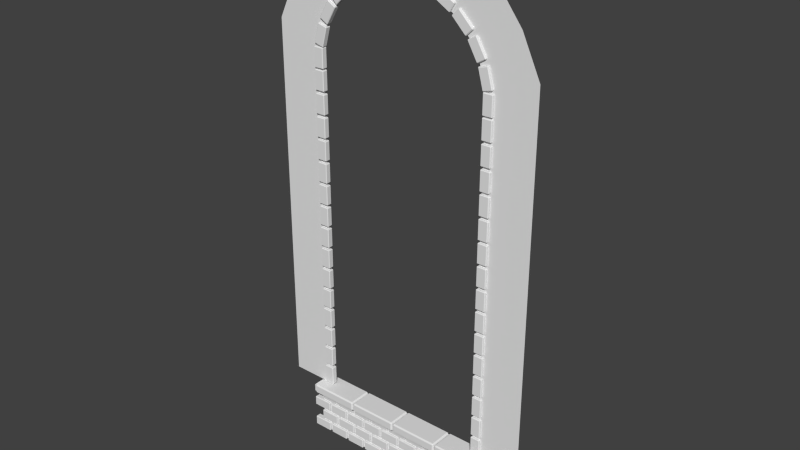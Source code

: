 # Source: arch.blend  (saved by Blender 2.76.0; exported with 4.5.12 LTS)
import bpy
from mathutils import Matrix  # noqa: F401  (used for matrix-valued properties, if any)

bpy.ops.wm.read_factory_settings(use_empty=True)
scene = bpy.context.scene
scene.name = 'Scene'

# ---- collections
col_collection_1 = bpy.data.collections.new('Collection 1'); scene.collection.children.link(col_collection_1)

# ---- world
world_world = bpy.data.worlds.new('World'); scene.world = world_world
world_world.color = (0.05088, 0.05088, 0.05088)
world_world.use_sun_shadow = False
world_world.sun_shadow_jitter_overblur = 0.0
world_world.cycles.sampling_method = 'MANUAL'
world_world.cycles.sample_map_resolution = 256

# ---- meshes
me_cube_001 = bpy.data.meshes.new('Cube.001')
me_cube_001.from_pydata([(-3.824, 8.249, 0.075), (-3.849, 8.224, 0.075), (-3.825, 8.225, 0.1), (-3.849, 7.476, 0.075), (-3.824, 7.451, 0.075), (-3.825, 7.475, 0.1), (-3.451, 8.224, 0.075), (-3.476, 8.249, 0.075), (-3.475, 8.225, 0.1), (-3.451, 7.476, 0.075), (-3.475, 7.475, 0.1), (-3.476, 7.451, 0.075), (-3.451, 8.376, 0.075), (-3.475, 8.375, 0.1), (-3.476, 8.351, 0.075), (-3.476, 9.149, 0.075), (-3.475, 9.125, 0.1), (-3.451, 9.124, 0.075), (-3.849, 8.376, 0.075), (-3.824, 8.351, 0.075), (-3.825, 8.375, 0.1), (-3.824, 9.149, 0.075), (-3.849, 9.124, 0.075), (-3.825, 9.125, 0.1), (-3.849, 6.424, 0.075), (-3.825, 6.425, 0.1), (-3.824, 6.449, 0.075), (-3.849, 5.676, 0.075), (-3.824, 5.651, 0.075), (-3.825, 5.675, 0.1), (-3.451, 6.424, 0.075), (-3.476, 6.449, 0.075), (-3.475, 6.425, 0.1), (-3.451, 5.676, 0.075), (-3.475, 5.675, 0.1), (-3.476, 5.651, 0.075), (-3.451, 6.576, 0.075), (-3.475, 6.575, 0.1), (-3.476, 6.551, 0.075), (-3.476, 7.349, 0.075), (-3.475, 7.325, 0.1), (-3.451, 7.324, 0.075), (-3.849, 6.576, 0.075), (-3.824, 6.551, 0.075), (-3.825, 6.575, 0.1), (-3.824, 7.349, 0.075), (-3.849, 7.324, 0.075), (-3.825, 7.325, 0.1), (-3.849, 4.624, 0.075), (-3.825, 4.625, 0.1), (-3.824, 4.649, 0.075), (-3.849, 3.876, 0.075), (-3.824, 3.851, 0.075), (-3.825, 3.875, 0.1), (-3.451, 4.624, 0.075), (-3.476, 4.649, 0.075), (-3.475, 4.625, 0.1), (-3.451, 3.876, 0.075), (-3.475, 3.875, 0.1), (-3.476, 3.851, 0.075), (-3.451, 4.776, 0.075), (-3.475, 4.775, 0.1), (-3.476, 4.751, 0.075), (-3.476, 5.549, 0.075), (-3.475, 5.525, 0.1), (-3.451, 5.524, 0.075), (-3.849, 4.776, 0.075), (-3.824, 4.751, 0.075), (-3.825, 4.775, 0.1), (-3.824, 5.549, 0.075), (-3.849, 5.524, 0.075), (-3.825, 5.525, 0.1), (-3.849, 2.824, 0.075), (-3.825, 2.825, 0.1), (-3.824, 2.849, 0.075), (-3.849, 2.076, 0.075), (-3.824, 2.051, 0.075), (-3.825, 2.075, 0.1), (-3.451, 2.824, 0.075), (-3.476, 2.849, 0.075), (-3.475, 2.825, 0.1), (-3.451, 2.076, 0.075), (-3.475, 2.075, 0.1), (-3.476, 2.051, 0.075), (-3.451, 2.976, 0.075), (-3.475, 2.975, 0.1), (-3.476, 2.951, 0.075), (-3.476, 3.749, 0.075), (-3.475, 3.725, 0.1), (-3.451, 3.724, 0.075), (-3.849, 2.976, 0.075), (-3.824, 2.951, 0.075), (-3.825, 2.975, 0.1), (-3.824, 3.749, 0.075), (-3.849, 3.724, 0.075), (-3.825, 3.725, 0.1), (-3.849, 1.024, 0.075), (-3.825, 1.025, 0.1), (-3.824, 1.049, 0.075), (-3.849, 0.2755, 0.075), (-3.824, 0.2505, 0.075), (-3.825, 0.275, 0.1), (-3.451, 1.024, 0.075), (-3.476, 1.049, 0.075), (-3.475, 1.025, 0.1), (-3.451, 0.2755, 0.075), (-3.475, 0.275, 0.1), (-3.476, 0.2505, 0.075), (-3.451, 1.176, 0.075), (-3.475, 1.175, 0.1), (-3.476, 1.151, 0.075), (-3.476, 1.949, 0.075), (-3.475, 1.925, 0.1), (-3.451, 1.924, 0.075), (-3.849, 1.176, 0.075), (-3.824, 1.151, 0.075), (-3.825, 1.175, 0.1), (-3.824, 1.949, 0.075), (-3.849, 1.924, 0.075), (-3.825, 1.925, 0.1), (-3.846, 8.221, -0.1061), (-3.821, 8.246, -0.1061), (-3.821, 7.454, -0.1061), (-3.846, 7.479, -0.1061), (-3.479, 8.246, -0.1061), (-3.454, 8.221, -0.1061), (-3.454, 7.479, -0.1061), (-3.479, 7.454, -0.1061), (-3.454, 8.379, -0.1061), (-3.479, 8.354, -0.1061), (-3.479, 9.146, -0.1061), (-3.454, 9.121, -0.1061), (-3.821, 8.354, -0.1061), (-3.846, 8.379, -0.1061), (-3.846, 9.121, -0.1061), (-3.821, 9.146, -0.1061), (-3.846, 6.421, -0.1061), (-3.821, 6.446, -0.1061), (-3.821, 5.654, -0.1061), (-3.846, 5.679, -0.1061), (-3.479, 6.446, -0.1061), (-3.454, 6.421, -0.1061), (-3.454, 5.679, -0.1061), (-3.479, 5.654, -0.1061), (-3.454, 6.579, -0.1061), (-3.479, 6.554, -0.1061), (-3.479, 7.346, -0.1061), (-3.454, 7.321, -0.1061), (-3.821, 6.554, -0.1061), (-3.846, 6.579, -0.1061), (-3.846, 7.321, -0.1061), (-3.821, 7.346, -0.1061), (-3.846, 4.621, -0.1061), (-3.821, 4.646, -0.1061), (-3.821, 3.854, -0.1061), (-3.846, 3.879, -0.1061), (-3.479, 4.646, -0.1061), (-3.454, 4.621, -0.1061), (-3.454, 3.879, -0.1061), (-3.479, 3.854, -0.1061), (-3.454, 4.779, -0.1061), (-3.479, 4.754, -0.1061), (-3.479, 5.546, -0.1061), (-3.454, 5.521, -0.1061), (-3.821, 4.754, -0.1061), (-3.846, 4.779, -0.1061), (-3.846, 5.521, -0.1061), (-3.821, 5.546, -0.1061), (-3.846, 2.821, -0.1061), (-3.821, 2.846, -0.1061), (-3.821, 2.054, -0.1061), (-3.846, 2.079, -0.1061), (-3.479, 2.846, -0.1061), (-3.454, 2.821, -0.1061), (-3.454, 2.079, -0.1061), (-3.479, 2.054, -0.1061), (-3.454, 2.979, -0.1061), (-3.479, 2.954, -0.1061), (-3.479, 3.746, -0.1061), (-3.454, 3.721, -0.1061), (-3.821, 2.954, -0.1061), (-3.846, 2.979, -0.1061), (-3.846, 3.721, -0.1061), (-3.821, 3.746, -0.1061), (-3.846, 1.021, -0.1061), (-3.821, 1.046, -0.1061), (-3.821, 0.2543, -0.1061), (-3.846, 0.2793, -0.1061), (-3.479, 1.046, -0.1061), (-3.454, 1.021, -0.1061), (-3.454, 0.2793, -0.1061), (-3.479, 0.2543, -0.1061), (-3.454, 1.179, -0.1061), (-3.479, 1.154, -0.1061), (-3.479, 1.946, -0.1061), (-3.454, 1.921, -0.1061), (-3.821, 1.154, -0.1061), (-3.846, 1.179, -0.1061), (-3.846, 1.921, -0.1061), (-3.821, 1.946, -0.1061), (3.476, 8.249, 0.075), (3.451, 8.224, 0.075), (3.475, 8.225, 0.1), (3.451, 7.476, 0.075), (3.476, 7.451, 0.075), (3.475, 7.475, 0.1), (3.849, 8.224, 0.075), (3.824, 8.249, 0.075), (3.825, 8.225, 0.1), (3.849, 7.476, 0.075), (3.825, 7.475, 0.1), (3.824, 7.451, 0.075), (3.849, 8.376, 0.075), (3.825, 8.375, 0.1), (3.824, 8.351, 0.075), (3.824, 9.149, 0.075), (3.825, 9.125, 0.1), (3.849, 9.124, 0.075), (3.451, 8.376, 0.075), (3.476, 8.351, 0.075), (3.475, 8.375, 0.1), (3.476, 9.149, 0.075), (3.451, 9.124, 0.075), (3.475, 9.125, 0.1), (3.451, 6.424, 0.075), (3.475, 6.425, 0.1), (3.476, 6.449, 0.075), (3.451, 5.676, 0.075), (3.476, 5.651, 0.075), (3.475, 5.675, 0.1), (3.849, 6.424, 0.075), (3.824, 6.449, 0.075), (3.825, 6.425, 0.1), (3.849, 5.676, 0.075), (3.825, 5.675, 0.1), (3.824, 5.651, 0.075), (3.849, 6.576, 0.075), (3.825, 6.575, 0.1), (3.824, 6.551, 0.075), (3.824, 7.349, 0.075), (3.825, 7.325, 0.1), (3.849, 7.324, 0.075), (3.451, 6.576, 0.075), (3.476, 6.551, 0.075), (3.475, 6.575, 0.1), (3.476, 7.349, 0.075), (3.451, 7.324, 0.075), (3.475, 7.325, 0.1), (3.451, 4.624, 0.075), (3.475, 4.625, 0.1), (3.476, 4.649, 0.075), (3.451, 3.876, 0.075), (3.476, 3.851, 0.075), (3.475, 3.875, 0.1), (3.849, 4.624, 0.075), (3.824, 4.649, 0.075), (3.825, 4.625, 0.1), (3.849, 3.876, 0.075), (3.825, 3.875, 0.1), (3.824, 3.851, 0.075), (3.849, 4.776, 0.075), (3.825, 4.775, 0.1), (3.824, 4.751, 0.075), (3.824, 5.549, 0.075), (3.825, 5.525, 0.1), (3.849, 5.524, 0.075), (3.451, 4.776, 0.075), (3.476, 4.751, 0.075), (3.475, 4.775, 0.1), (3.476, 5.549, 0.075), (3.451, 5.524, 0.075), (3.475, 5.525, 0.1), (3.451, 2.824, 0.075), (3.475, 2.825, 0.1), (3.476, 2.849, 0.075), (3.451, 2.076, 0.075), (3.476, 2.051, 0.075), (3.475, 2.075, 0.1), (3.849, 2.824, 0.075), (3.824, 2.849, 0.075), (3.825, 2.825, 0.1), (3.849, 2.076, 0.075), (3.825, 2.075, 0.1), (3.824, 2.051, 0.075), (3.849, 2.976, 0.075), (3.825, 2.975, 0.1), (3.824, 2.951, 0.075), (3.824, 3.749, 0.075), (3.825, 3.725, 0.1), (3.849, 3.724, 0.075), (3.451, 2.976, 0.075), (3.476, 2.951, 0.075), (3.475, 2.975, 0.1), (3.476, 3.749, 0.075), (3.451, 3.724, 0.075), (3.475, 3.725, 0.1), (3.451, 1.024, 0.075), (3.475, 1.025, 0.1), (3.476, 1.049, 0.075), (3.451, 0.2755, 0.075), (3.476, 0.2505, 0.075), (3.475, 0.275, 0.1), (3.849, 1.024, 0.075), (3.824, 1.049, 0.075), (3.825, 1.025, 0.1), (3.849, 0.2755, 0.075), (3.825, 0.275, 0.1), (3.824, 0.2505, 0.075), (3.849, 1.176, 0.075), (3.825, 1.175, 0.1), (3.824, 1.151, 0.075), (3.824, 1.949, 0.075), (3.825, 1.925, 0.1), (3.849, 1.924, 0.075), (3.451, 1.176, 0.075), (3.476, 1.151, 0.075), (3.475, 1.175, 0.1), (3.476, 1.949, 0.075), (3.451, 1.924, 0.075), (3.475, 1.925, 0.1), (3.454, 8.221, -0.1061), (3.479, 8.246, -0.1061), (3.479, 7.454, -0.1061), (3.454, 7.479, -0.1061), (3.821, 8.246, -0.1061), (3.846, 8.221, -0.1061), (3.846, 7.479, -0.1061), (3.821, 7.454, -0.1061), (3.846, 8.379, -0.1061), (3.821, 8.354, -0.1061), (3.821, 9.146, -0.1061), (3.846, 9.121, -0.1061), (3.479, 8.354, -0.1061), (3.454, 8.379, -0.1061), (3.454, 9.121, -0.1061), (3.479, 9.146, -0.1061), (3.454, 6.421, -0.1061), (3.479, 6.446, -0.1061), (3.479, 5.654, -0.1061), (3.454, 5.679, -0.1061), (3.821, 6.446, -0.1061), (3.846, 6.421, -0.1061), (3.846, 5.679, -0.1061), (3.821, 5.654, -0.1061), (3.846, 6.579, -0.1061), (3.821, 6.554, -0.1061), (3.821, 7.346, -0.1061), (3.846, 7.321, -0.1061), (3.479, 6.554, -0.1061), (3.454, 6.579, -0.1061), (3.454, 7.321, -0.1061), (3.479, 7.346, -0.1061), (3.454, 4.621, -0.1061), (3.479, 4.646, -0.1061), (3.479, 3.854, -0.1061), (3.454, 3.879, -0.1061), (3.821, 4.646, -0.1061), (3.846, 4.621, -0.1061), (3.846, 3.879, -0.1061), (3.821, 3.854, -0.1061), (3.846, 4.779, -0.1061), (3.821, 4.754, -0.1061), (3.821, 5.546, -0.1061), (3.846, 5.521, -0.1061), (3.479, 4.754, -0.1061), (3.454, 4.779, -0.1061), (3.454, 5.521, -0.1061), (3.479, 5.546, -0.1061), (3.454, 2.821, -0.1061), (3.479, 2.846, -0.1061), (3.479, 2.054, -0.1061), (3.454, 2.079, -0.1061), (3.821, 2.846, -0.1061), (3.846, 2.821, -0.1061), (3.846, 2.079, -0.1061), (3.821, 2.054, -0.1061), (3.846, 2.979, -0.1061), (3.821, 2.954, -0.1061), (3.821, 3.746, -0.1061), (3.846, 3.721, -0.1061), (3.479, 2.954, -0.1061), (3.454, 2.979, -0.1061), (3.454, 3.721, -0.1061), (3.479, 3.746, -0.1061), (3.454, 1.021, -0.1061), (3.479, 1.046, -0.1061), (3.479, 0.2543, -0.1061), (3.454, 0.2793, -0.1061), (3.821, 1.046, -0.1061), (3.846, 1.021, -0.1061), (3.846, 0.2793, -0.1061), (3.821, 0.2543, -0.1061), (3.846, 1.179, -0.1061), (3.821, 1.154, -0.1061), (3.821, 1.946, -0.1061), (3.846, 1.921, -0.1061), (3.479, 1.154, -0.1061), (3.454, 1.179, -0.1061), (3.454, 1.921, -0.1061), (3.479, 1.946, -0.1061), (-3.824, 14.5, 0.075), (-3.849, 14.47, 0.075), (-3.825, 14.47, 0.1), (-3.849, 13.73, 0.075), (-3.824, 13.7, 0.075), (-3.825, 13.73, 0.1), (-3.451, 14.47, 0.075), (-3.476, 14.5, 0.075), (-3.475, 14.47, 0.1), (-3.451, 13.73, 0.075), (-3.475, 13.73, 0.1), (-3.476, 13.7, 0.075), (-3.849, 12.72, 0.075), (-3.825, 12.72, 0.1), (-3.824, 12.75, 0.075), (-3.849, 11.98, 0.075), (-3.824, 11.95, 0.075), (-3.825, 11.98, 0.1), (-3.451, 12.72, 0.075), (-3.476, 12.75, 0.075), (-3.475, 12.72, 0.1), (-3.451, 11.98, 0.075), (-3.475, 11.98, 0.1), (-3.476, 11.95, 0.075), (-3.451, 12.88, 0.075), (-3.475, 12.88, 0.1), (-3.476, 12.85, 0.075), (-3.476, 13.65, 0.075), (-3.475, 13.62, 0.1), (-3.451, 13.62, 0.075), (-3.849, 12.88, 0.075), (-3.824, 12.85, 0.075), (-3.825, 12.88, 0.1), (-3.824, 13.65, 0.075), (-3.849, 13.62, 0.075), (-3.825, 13.62, 0.1), (-3.849, 10.92, 0.075), (-3.825, 10.93, 0.1), (-3.824, 10.95, 0.075), (-3.849, 10.18, 0.075), (-3.824, 10.15, 0.075), (-3.825, 10.18, 0.1), (-3.451, 10.92, 0.075), (-3.476, 10.95, 0.075), (-3.475, 10.93, 0.1), (-3.451, 10.18, 0.075), (-3.475, 10.18, 0.1), (-3.476, 10.15, 0.075), (-3.451, 11.08, 0.075), (-3.475, 11.07, 0.1), (-3.476, 11.05, 0.075), (-3.476, 11.85, 0.075), (-3.475, 11.82, 0.1), (-3.451, 11.82, 0.075), (-3.849, 11.08, 0.075), (-3.824, 11.05, 0.075), (-3.825, 11.07, 0.1), (-3.824, 11.85, 0.075), (-3.849, 11.82, 0.075), (-3.825, 11.82, 0.1), (-3.451, 9.276, 0.075), (-3.475, 9.275, 0.1), (-3.476, 9.251, 0.075), (-3.476, 10.05, 0.075), (-3.475, 10.03, 0.1), (-3.451, 10.02, 0.075), (-3.849, 9.276, 0.075), (-3.824, 9.251, 0.075), (-3.825, 9.275, 0.1), (-3.824, 10.05, 0.075), (-3.849, 10.02, 0.075), (-3.825, 10.03, 0.1), (-3.846, 14.47, -0.1061), (-3.821, 14.5, -0.1061), (-3.821, 13.7, -0.1061), (-3.846, 13.73, -0.1061), (-3.479, 14.5, -0.1061), (-3.454, 14.47, -0.1061), (-3.454, 13.73, -0.1061), (-3.479, 13.7, -0.1061), (-3.846, 12.72, -0.1061), (-3.821, 12.75, -0.1061), (-3.821, 11.95, -0.1061), (-3.846, 11.98, -0.1061), (-3.479, 12.75, -0.1061), (-3.454, 12.72, -0.1061), (-3.454, 11.98, -0.1061), (-3.479, 11.95, -0.1061), (-3.454, 12.88, -0.1061), (-3.479, 12.85, -0.1061), (-3.479, 13.65, -0.1061), (-3.454, 13.62, -0.1061), (-3.821, 12.85, -0.1061), (-3.846, 12.88, -0.1061), (-3.846, 13.62, -0.1061), (-3.821, 13.65, -0.1061), (-3.846, 10.92, -0.1061), (-3.821, 10.95, -0.1061), (-3.821, 10.15, -0.1061), (-3.846, 10.18, -0.1061), (-3.479, 10.95, -0.1061), (-3.454, 10.92, -0.1061), (-3.454, 10.18, -0.1061), (-3.479, 10.15, -0.1061), (-3.454, 11.08, -0.1061), (-3.479, 11.05, -0.1061), (-3.479, 11.85, -0.1061), (-3.454, 11.82, -0.1061), (-3.821, 11.05, -0.1061), (-3.846, 11.08, -0.1061), (-3.846, 11.82, -0.1061), (-3.821, 11.85, -0.1061), (-3.454, 9.279, -0.1061), (-3.479, 9.254, -0.1061), (-3.479, 10.05, -0.1061), (-3.454, 10.02, -0.1061), (-3.821, 9.254, -0.1061), (-3.846, 9.279, -0.1061), (-3.846, 10.02, -0.1061), (-3.821, 10.05, -0.1061), (3.451, 12.72, 0.075), (3.475, 12.72, 0.1), (3.476, 12.75, 0.075), (3.451, 11.98, 0.075), (3.476, 11.95, 0.075), (3.475, 11.98, 0.1), (3.849, 12.72, 0.075), (3.824, 12.75, 0.075), (3.825, 12.72, 0.1), (3.849, 11.98, 0.075), (3.825, 11.98, 0.1), (3.824, 11.95, 0.075), (3.849, 12.88, 0.075), (3.825, 12.88, 0.1), (3.824, 12.85, 0.075), (3.824, 13.65, 0.075), (3.825, 13.62, 0.1), (3.849, 13.62, 0.075), (3.451, 12.88, 0.075), (3.476, 12.85, 0.075), (3.475, 12.88, 0.1), (3.476, 13.65, 0.075), (3.451, 13.62, 0.075), (3.475, 13.62, 0.1), (3.451, 10.92, 0.075), (3.475, 10.93, 0.1), (3.476, 10.95, 0.075), (3.451, 10.18, 0.075), (3.476, 10.15, 0.075), (3.475, 10.18, 0.1), (3.849, 10.92, 0.075), (3.824, 10.95, 0.075), (3.825, 10.93, 0.1), (3.849, 10.18, 0.075), (3.825, 10.18, 0.1), (3.824, 10.15, 0.075), (3.849, 11.08, 0.075), (3.825, 11.07, 0.1), (3.824, 11.05, 0.075), (3.824, 11.85, 0.075), (3.825, 11.82, 0.1), (3.849, 11.82, 0.075), (3.451, 11.08, 0.075), (3.476, 11.05, 0.075), (3.475, 11.07, 0.1), (3.476, 11.85, 0.075), (3.451, 11.82, 0.075), (3.475, 11.82, 0.1), (3.849, 9.276, 0.075), (3.825, 9.275, 0.1), (3.824, 9.251, 0.075), (3.824, 10.05, 0.075), (3.825, 10.03, 0.1), (3.849, 10.02, 0.075), (3.451, 9.276, 0.075), (3.476, 9.251, 0.075), (3.475, 9.275, 0.1), (3.476, 10.05, 0.075), (3.451, 10.02, 0.075), (3.475, 10.03, 0.1), (3.454, 12.72, -0.1061), (3.479, 12.75, -0.1061), (3.479, 11.95, -0.1061), (3.454, 11.98, -0.1061), (3.821, 12.75, -0.1061), (3.846, 12.72, -0.1061), (3.846, 11.98, -0.1061), (3.821, 11.95, -0.1061), (3.846, 12.88, -0.1061), (3.821, 12.85, -0.1061), (3.821, 13.65, -0.1061), (3.846, 13.62, -0.1061), (3.479, 12.85, -0.1061), (3.454, 12.88, -0.1061), (3.454, 13.62, -0.1061), (3.479, 13.65, -0.1061), (3.454, 10.92, -0.1061), (3.479, 10.95, -0.1061), (3.479, 10.15, -0.1061), (3.454, 10.18, -0.1061), (3.821, 10.95, -0.1061), (3.846, 10.92, -0.1061), (3.846, 10.18, -0.1061), (3.821, 10.15, -0.1061), (3.846, 11.08, -0.1061), (3.821, 11.05, -0.1061), (3.821, 11.85, -0.1061), (3.846, 11.82, -0.1061), (3.479, 11.05, -0.1061), (3.454, 11.08, -0.1061), (3.454, 11.82, -0.1061), (3.479, 11.85, -0.1061), (3.846, 9.279, -0.1061), (3.821, 9.254, -0.1061), (3.821, 10.05, -0.1061), (3.846, 10.02, -0.1061), (3.479, 9.254, -0.1061), (3.454, 9.279, -0.1061), (3.454, 10.02, -0.1061), (3.479, 10.05, -0.1061), (-5.5, 0.2, -1.955e-07), (-3.5, 0.2, -1.955e-07), (-5.5, 15.2, -2.313e-06), (-3.5, 14.8, -2.248e-06), (5.5, 0.2, -1.955e-07), (3.5, 0.2, -1.955e-07), (5.5, 15.2, -2.313e-06), (3.5, 14.8, -2.248e-06), (-3.591, 15.38, 0.075), (-3.621, 15.36, 0.075), (-3.598, 15.35, 0.1), (-3.815, 14.63, 0.075), (-3.798, 14.6, 0.075), (-3.792, 14.63, 0.1), (-3.236, 15.25, 0.075), (-3.254, 15.29, 0.075), (-3.26, 15.26, 0.1), (-3.43, 14.53, 0.075), (-3.454, 14.54, 0.1), (-3.46, 14.51, 0.075), (-3.619, 15.35, -0.1061), (-3.588, 15.37, -0.1061), (-3.793, 14.61, -0.1061), (-3.811, 14.64, -0.1061), (-3.258, 15.28, -0.1061), (-3.241, 15.25, -0.1061), (-3.433, 14.54, -0.1061), (-3.463, 14.52, -0.1061), (-3.112, 16.26, 0.075), (-3.147, 16.25, 0.075), (-3.125, 16.24, 0.1), (-3.521, 15.6, 0.075), (-3.512, 15.57, 0.075), (-3.5, 15.59, 0.1), (-2.801, 16.05, 0.075), (-2.81, 16.08, 0.075), (-2.822, 16.06, 0.1), (-3.175, 15.4, 0.075), (-3.197, 15.41, 0.1), (-3.21, 15.39, 0.075), (-3.145, 16.24, -0.1061), (-3.111, 16.25, -0.1061), (-3.507, 15.57, -0.1061), (-3.516, 15.6, -0.1061), (-2.815, 16.08, -0.1061), (-2.806, 16.05, -0.1061), (-3.177, 15.41, -0.1061), (-3.211, 15.4, -0.1061), (-2.422, 16.99, 0.075), (-2.457, 16.99, 0.075), (-2.44, 16.97, 0.1), (-2.987, 16.46, 0.075), (-2.987, 16.42, 0.075), (-2.97, 16.44, 0.1), (-2.175, 16.7, 0.075), (-2.175, 16.74, 0.075), (-2.192, 16.72, 0.1), (-2.705, 16.18, 0.075), (-2.722, 16.19, 0.1), (-2.74, 16.18, 0.075), (-2.457, 16.98, -0.1061), (-2.422, 16.98, -0.1061), (-2.981, 16.42, -0.1061), (-2.981, 16.46, -0.1061), (-2.18, 16.74, -0.1061), (-2.18, 16.7, -0.1061), (-2.705, 16.18, -0.1061), (-2.74, 16.18, -0.1061), (-1.566, 17.51, 0.075), (-1.6, 17.52, 0.075), (-1.588, 17.5, 0.1), (-2.249, 17.15, 0.075), (-2.258, 17.11, 0.075), (-2.237, 17.13, 0.1), (-1.401, 17.18, 0.075), (-1.392, 17.21, 0.075), (-1.413, 17.2, 0.1), (-2.05, 16.8, 0.075), (-2.062, 16.82, 0.1), (-2.084, 16.81, 0.075), (-1.602, 17.52, -0.1061), (-1.568, 17.51, -0.1061), (-2.253, 17.11, -0.1061), (-2.244, 17.15, -0.1061), (-1.397, 17.21, -0.1061), (-1.406, 17.18, -0.1061), (-2.048, 16.81, -0.1061), (-2.082, 16.82, -0.1061), (-0.604, 17.8, 0.075), (-0.6346, 17.82, 0.075), (-0.6278, 17.79, 0.1), (-1.358, 17.62, 0.075), (-1.376, 17.59, 0.075), (-1.352, 17.6, 0.1), (-0.5313, 17.43, 0.075), (-0.5137, 17.46, 0.075), (-0.5372, 17.45, 0.1), (-1.255, 17.24, 0.075), (-1.262, 17.26, 0.1), (-1.285, 17.25, 0.075), (-0.6373, 17.81, -0.1061), (-0.6066, 17.79, -0.1061), (-1.371, 17.59, -0.1061), (-1.353, 17.62, -0.1061), (-0.5183, 17.46, -0.1061), (-0.536, 17.43, -0.1061), (-1.252, 17.24, -0.1061), (-1.283, 17.26, -0.1061), (0.3995, 17.82, 0.075), (0.3745, 17.85, 0.075), (0.375, 17.82, 0.1), (-0.3745, 17.85, 0.075), (-0.3995, 17.82, 0.075), (-0.375, 17.82, 0.1), (0.3745, 17.45, 0.075), (0.3995, 17.48, 0.075), (0.375, 17.47, 0.1), (-0.3745, 17.45, 0.075), (-0.375, 17.47, 0.1), (-0.3995, 17.48, 0.075), (0.3707, 17.85, -0.1061), (0.3957, 17.82, -0.1061), (-0.3957, 17.82, -0.1061), (-0.3707, 17.85, -0.1061), (0.3957, 17.48, -0.1061), (0.3707, 17.45, -0.1061), (-0.3707, 17.45, -0.1061), (-0.3957, 17.48, -0.1061), (1.376, 17.59, 0.075), (1.358, 17.62, 0.075), (1.352, 17.6, 0.1), (0.6346, 17.82, 0.075), (0.604, 17.8, 0.075), (0.6278, 17.79, 0.1), (1.255, 17.24, 0.075), (1.285, 17.25, 0.075), (1.262, 17.26, 0.1), (0.5313, 17.43, 0.075), (0.5372, 17.45, 0.1), (0.5137, 17.46, 0.075), (1.353, 17.62, -0.1061), (1.371, 17.59, -0.1061), (0.6066, 17.79, -0.1061), (0.6373, 17.81, -0.1061), (1.283, 17.26, -0.1061), (1.252, 17.24, -0.1061), (0.536, 17.43, -0.1061), (0.5183, 17.46, -0.1061), (2.258, 17.11, 0.075), (2.249, 17.15, 0.075), (2.237, 17.13, 0.1), (1.6, 17.52, 0.075), (1.566, 17.51, 0.075), (1.588, 17.5, 0.1), (2.05, 16.8, 0.075), (2.084, 16.81, 0.075), (2.062, 16.82, 0.1), (1.401, 17.18, 0.075), (1.413, 17.2, 0.1), (1.392, 17.21, 0.075), (2.244, 17.15, -0.1061), (2.253, 17.11, -0.1061), (1.568, 17.51, -0.1061), (1.602, 17.52, -0.1061), (2.082, 16.82, -0.1061), (2.048, 16.81, -0.1061), (1.406, 17.18, -0.1061), (1.397, 17.21, -0.1061), (2.987, 16.42, 0.075), (2.987, 16.46, 0.075), (2.97, 16.44, 0.1), (2.457, 16.99, 0.075), (2.422, 16.99, 0.075), (2.44, 16.97, 0.1), (2.705, 16.18, 0.075), (2.74, 16.18, 0.075), (2.722, 16.19, 0.1), (2.175, 16.7, 0.075), (2.192, 16.72, 0.1), (2.175, 16.74, 0.075), (2.981, 16.46, -0.1061), (2.981, 16.42, -0.1061), (2.422, 16.98, -0.1061), (2.457, 16.98, -0.1061), (2.74, 16.18, -0.1061), (2.705, 16.18, -0.1061), (2.18, 16.7, -0.1061), (2.18, 16.74, -0.1061), (3.512, 15.57, 0.075), (3.521, 15.6, 0.075), (3.5, 15.59, 0.1), (3.147, 16.25, 0.075), (3.112, 16.26, 0.075), (3.125, 16.24, 0.1), (3.175, 15.4, 0.075), (3.21, 15.39, 0.075), (3.197, 15.41, 0.1), (2.801, 16.05, 0.075), (2.822, 16.06, 0.1), (2.81, 16.08, 0.075), (3.516, 15.6, -0.1061), (3.507, 15.57, -0.1061), (3.111, 16.25, -0.1061), (3.145, 16.24, -0.1061), (3.211, 15.4, -0.1061), (3.177, 15.41, -0.1061), (2.806, 16.05, -0.1061), (2.815, 16.08, -0.1061), (3.798, 14.6, 0.075), (3.815, 14.63, 0.075), (3.792, 14.63, 0.1), (3.621, 15.36, 0.075), (3.591, 15.38, 0.075), (3.598, 15.35, 0.1), (3.43, 14.53, 0.075), (3.46, 14.51, 0.075), (3.454, 14.54, 0.1), (3.236, 15.25, 0.075), (3.26, 15.26, 0.1), (3.254, 15.29, 0.075), (3.811, 14.64, -0.1061), (3.793, 14.61, -0.1061), (3.588, 15.37, -0.1061), (3.619, 15.35, -0.1061), (3.463, 14.52, -0.1061), (3.433, 14.54, -0.1061), (3.241, 15.25, -0.1061), (3.258, 15.28, -0.1061), (3.824, 13.7, 0.075), (3.849, 13.73, 0.075), (3.825, 13.73, 0.1), (3.849, 14.47, 0.075), (3.824, 14.5, 0.075), (3.825, 14.47, 0.1), (3.451, 13.73, 0.075), (3.476, 13.7, 0.075), (3.475, 13.73, 0.1), (3.451, 14.47, 0.075), (3.475, 14.47, 0.1), (3.476, 14.5, 0.075), (3.846, 13.73, -0.1061), (3.821, 13.7, -0.1061), (3.821, 14.5, -0.1061), (3.846, 14.47, -0.1061), (3.479, 13.7, -0.1061), (3.454, 13.73, -0.1061), (3.454, 14.47, -0.1061), (3.479, 14.5, -0.1061), (-4.763, 16.75, -2.522e-06), (-3.061, 15.77, -2.496e-06), (-3.889, 17.89, -2.555e-06), (-2.5, 16.5, -2.517e-06), (-2.75, 18.76, -2.58e-06), (-1.767, 17.06, -2.533e-06), (-1.424, 19.31, -2.596e-06), (-0.9149, 17.41, -2.543e-06), (9.537e-07, 19.5, -2.601e-06), (-9.632e-07, 17.53, -2.546e-06), (1.424, 19.31, -2.596e-06), (0.9149, 17.41, -2.543e-06), (2.75, 18.76, -2.58e-06), (1.767, 17.06, -2.533e-06), (3.889, 17.89, -2.555e-06), (2.5, 16.5, -2.517e-06), (4.763, 16.75, -2.522e-06), (3.061, 15.77, -2.496e-06)], [], [(67, 164, 161, 62), (1, 120, 123, 3), (19, 132, 129, 14), (55, 156, 153, 50), (43, 148, 145, 38), (31, 140, 137, 26), (91, 180, 177, 86), (79, 172, 169, 74), (115, 196, 193, 110), (103, 188, 185, 98), (28, 138, 143, 35), (47, 44, 37, 40), (23, 20, 13, 16), (46, 150, 149, 42), (2, 5, 10, 8), (22, 134, 133, 18), (4, 122, 127, 11), (25, 29, 34, 32), (15, 130, 135, 21), (12, 128, 131, 17), (9, 126, 125, 6), (24, 136, 139, 27), (49, 53, 58, 56), (39, 146, 151, 45), (36, 144, 147, 41), (33, 142, 141, 30), (52, 154, 159, 59), (71, 68, 61, 64), (70, 166, 165, 66), (48, 152, 155, 51), (73, 77, 82, 80), (63, 162, 167, 69), (60, 160, 163, 65), (57, 158, 157, 54), (76, 170, 175, 83), (95, 92, 85, 88), (94, 182, 181, 90), (72, 168, 171, 75), (97, 101, 106, 104), (87, 178, 183, 93), (84, 176, 179, 89), (81, 174, 173, 78), (100, 186, 191, 107), (119, 116, 109, 112), (118, 198, 197, 114), (96, 184, 187, 99), (111, 194, 199, 117), (108, 192, 195, 113), (105, 190, 189, 102), (0, 1, 2), (3, 4, 5), (6, 7, 8), (9, 10, 11), (12, 13, 14), (15, 16, 17), (18, 19, 20), (21, 22, 23), (24, 25, 26), (27, 28, 29), (30, 31, 32), (33, 34, 35), (36, 37, 38), (39, 40, 41), (42, 43, 44), (45, 46, 47), (48, 49, 50), (51, 52, 53), (54, 55, 56), (57, 58, 59), (60, 61, 62), (63, 64, 65), (66, 67, 68), (69, 70, 71), (72, 73, 74), (75, 76, 77), (78, 79, 80), (81, 82, 83), (84, 85, 86), (87, 88, 89), (90, 91, 92), (93, 94, 95), (96, 97, 98), (99, 100, 101), (102, 103, 104), (105, 106, 107), (108, 109, 110), (111, 112, 113), (114, 115, 116), (117, 118, 119), (24, 27, 29, 25), (33, 30, 32, 34), (9, 6, 8, 10), (39, 45, 47, 40), (7, 0, 2, 8), (15, 21, 23, 16), (1, 3, 5, 2), (22, 18, 20, 23), (12, 17, 16, 13), (19, 14, 13, 20), (4, 11, 10, 5), (31, 26, 25, 32), (46, 42, 44, 47), (36, 41, 40, 37), (43, 38, 37, 44), (28, 35, 34, 29), (48, 51, 53, 49), (57, 54, 56, 58), (63, 69, 71, 64), (55, 50, 49, 56), (70, 66, 68, 71), (60, 65, 64, 61), (67, 62, 61, 68), (52, 59, 58, 53), (72, 75, 77, 73), (81, 78, 80, 82), (87, 93, 95, 88), (79, 74, 73, 80), (94, 90, 92, 95), (84, 89, 88, 85), (91, 86, 85, 92), (76, 83, 82, 77), (96, 99, 101, 97), (105, 102, 104, 106), (111, 117, 119, 112), (103, 98, 97, 104), (118, 114, 116, 119), (108, 113, 112, 109), (115, 110, 109, 116), (100, 107, 106, 101), (27, 139, 138, 28), (136, 24, 26, 137), (30, 141, 140, 31), (142, 33, 35, 143), (6, 125, 124, 7), (126, 9, 11, 127), (45, 151, 150, 46), (146, 39, 41, 147), (0, 121, 120, 1), (21, 135, 134, 22), (130, 15, 17, 131), (3, 123, 122, 4), (18, 133, 132, 19), (128, 12, 14, 129), (42, 149, 148, 43), (144, 36, 38, 145), (51, 155, 154, 52), (152, 48, 50, 153), (54, 157, 156, 55), (158, 57, 59, 159), (69, 167, 166, 70), (162, 63, 65, 163), (66, 165, 164, 67), (160, 60, 62, 161), (75, 171, 170, 76), (168, 72, 74, 169), (78, 173, 172, 79), (174, 81, 83, 175), (93, 183, 182, 94), (178, 87, 89, 179), (90, 181, 180, 91), (176, 84, 86, 177), (99, 187, 186, 100), (184, 96, 98, 185), (102, 189, 188, 103), (190, 105, 107, 191), (117, 199, 198, 118), (194, 111, 113, 195), (114, 197, 196, 115), (192, 108, 110, 193), (7, 124, 121, 0), (267, 364, 361, 262), (201, 320, 323, 203), (219, 332, 329, 214), (255, 356, 353, 250), (243, 348, 345, 238), (231, 340, 337, 226), (291, 380, 377, 286), (279, 372, 369, 274), (315, 396, 393, 310), (303, 388, 385, 298), (228, 338, 343, 235), (247, 244, 237, 240), (223, 220, 213, 216), (246, 350, 349, 242), (202, 205, 210, 208), (222, 334, 333, 218), (204, 322, 327, 211), (225, 229, 234, 232), (215, 330, 335, 221), (212, 328, 331, 217), (209, 326, 325, 206), (224, 336, 339, 227), (249, 253, 258, 256), (239, 346, 351, 245), (236, 344, 347, 241), (233, 342, 341, 230), (252, 354, 359, 259), (271, 268, 261, 264), (270, 366, 365, 266), (248, 352, 355, 251), (273, 277, 282, 280), (263, 362, 367, 269), (260, 360, 363, 265), (257, 358, 357, 254), (276, 370, 375, 283), (295, 292, 285, 288), (294, 382, 381, 290), (272, 368, 371, 275), (297, 301, 306, 304), (287, 378, 383, 293), (284, 376, 379, 289), (281, 374, 373, 278), (300, 386, 391, 307), (319, 316, 309, 312), (318, 398, 397, 314), (296, 384, 387, 299), (311, 394, 399, 317), (308, 392, 395, 313), (305, 390, 389, 302), (200, 201, 202), (203, 204, 205), (206, 207, 208), (209, 210, 211), (212, 213, 214), (215, 216, 217), (218, 219, 220), (221, 222, 223), (224, 225, 226), (227, 228, 229), (230, 231, 232), (233, 234, 235), (236, 237, 238), (239, 240, 241), (242, 243, 244), (245, 246, 247), (248, 249, 250), (251, 252, 253), (254, 255, 256), (257, 258, 259), (260, 261, 262), (263, 264, 265), (266, 267, 268), (269, 270, 271), (272, 273, 274), (275, 276, 277), (278, 279, 280), (281, 282, 283), (284, 285, 286), (287, 288, 289), (290, 291, 292), (293, 294, 295), (296, 297, 298), (299, 300, 301), (302, 303, 304), (305, 306, 307), (308, 309, 310), (311, 312, 313), (314, 315, 316), (317, 318, 319), (224, 227, 229, 225), (233, 230, 232, 234), (209, 206, 208, 210), (239, 245, 247, 240), (207, 200, 202, 208), (215, 221, 223, 216), (201, 203, 205, 202), (222, 218, 220, 223), (212, 217, 216, 213), (219, 214, 213, 220), (204, 211, 210, 205), (231, 226, 225, 232), (246, 242, 244, 247), (236, 241, 240, 237), (243, 238, 237, 244), (228, 235, 234, 229), (248, 251, 253, 249), (257, 254, 256, 258), (263, 269, 271, 264), (255, 250, 249, 256), (270, 266, 268, 271), (260, 265, 264, 261), (267, 262, 261, 268), (252, 259, 258, 253), (272, 275, 277, 273), (281, 278, 280, 282), (287, 293, 295, 288), (279, 274, 273, 280), (294, 290, 292, 295), (284, 289, 288, 285), (291, 286, 285, 292), (276, 283, 282, 277), (296, 299, 301, 297), (305, 302, 304, 306), (311, 317, 319, 312), (303, 298, 297, 304), (318, 314, 316, 319), (308, 313, 312, 309), (315, 310, 309, 316), (300, 307, 306, 301), (227, 339, 338, 228), (336, 224, 226, 337), (230, 341, 340, 231), (342, 233, 235, 343), (206, 325, 324, 207), (326, 209, 211, 327), (245, 351, 350, 246), (346, 239, 241, 347), (200, 321, 320, 201), (221, 335, 334, 222), (330, 215, 217, 331), (203, 323, 322, 204), (218, 333, 332, 219), (328, 212, 214, 329), (242, 349, 348, 243), (344, 236, 238, 345), (251, 355, 354, 252), (352, 248, 250, 353), (254, 357, 356, 255), (358, 257, 259, 359), (269, 367, 366, 270), (362, 263, 265, 363), (266, 365, 364, 267), (360, 260, 262, 361), (275, 371, 370, 276), (368, 272, 274, 369), (278, 373, 372, 279), (374, 281, 283, 375), (293, 383, 382, 294), (378, 287, 289, 379), (290, 381, 380, 291), (376, 284, 286, 377), (299, 387, 386, 300), (384, 296, 298, 385), (302, 389, 388, 303), (390, 305, 307, 391), (317, 399, 398, 318), (394, 311, 313, 395), (314, 397, 396, 315), (392, 308, 310, 393), (207, 324, 321, 200), (455, 508, 505, 450), (401, 472, 475, 403), (443, 500, 497, 438), (431, 492, 489, 426), (419, 484, 481, 414), (467, 516, 513, 462), (416, 482, 487, 423), (435, 432, 425, 428), (434, 494, 493, 430), (402, 405, 410, 408), (404, 474, 479, 411), (413, 417, 422, 420), (409, 478, 477, 406), (412, 480, 483, 415), (437, 441, 446, 444), (427, 490, 495, 433), (424, 488, 491, 429), (421, 486, 485, 418), (440, 498, 503, 447), (459, 456, 449, 452), (458, 510, 509, 454), (436, 496, 499, 439), (451, 506, 511, 457), (448, 504, 507, 453), (445, 502, 501, 442), (471, 468, 461, 464), (470, 518, 517, 466), (463, 514, 519, 469), (460, 512, 515, 465), (400, 401, 402), (403, 404, 405), (406, 407, 408), (409, 410, 411), (412, 413, 414), (415, 416, 417), (418, 419, 420), (421, 422, 423), (424, 425, 426), (427, 428, 429), (430, 431, 432), (433, 434, 435), (436, 437, 438), (439, 440, 441), (442, 443, 444), (445, 446, 447), (448, 449, 450), (451, 452, 453), (454, 455, 456), (457, 458, 459), (460, 461, 462), (463, 464, 465), (466, 467, 468), (469, 470, 471), (412, 415, 417, 413), (421, 418, 420, 422), (409, 406, 408, 410), (427, 433, 435, 428), (407, 400, 402, 408), (401, 403, 405, 402), (404, 411, 410, 405), (419, 414, 413, 420), (434, 430, 432, 435), (424, 429, 428, 425), (431, 426, 425, 432), (416, 423, 422, 417), (436, 439, 441, 437), (445, 442, 444, 446), (451, 457, 459, 452), (443, 438, 437, 444), (458, 454, 456, 459), (448, 453, 452, 449), (455, 450, 449, 456), (440, 447, 446, 441), (463, 469, 471, 464), (470, 466, 468, 471), (460, 465, 464, 461), (467, 462, 461, 468), (415, 483, 482, 416), (480, 412, 414, 481), (418, 485, 484, 419), (486, 421, 423, 487), (406, 477, 476, 407), (478, 409, 411, 479), (433, 495, 494, 434), (490, 427, 429, 491), (400, 473, 472, 401), (403, 475, 474, 404), (430, 493, 492, 431), (488, 424, 426, 489), (439, 499, 498, 440), (496, 436, 438, 497), (442, 501, 500, 443), (502, 445, 447, 503), (457, 511, 510, 458), (506, 451, 453, 507), (454, 509, 508, 455), (504, 448, 450, 505), (469, 519, 518, 470), (514, 463, 465, 515), (466, 517, 516, 467), (512, 460, 462, 513), (407, 476, 473, 400), (563, 608, 605, 558), (551, 600, 597, 546), (539, 592, 589, 534), (527, 584, 581, 522), (575, 616, 613, 570), (524, 582, 587, 531), (543, 540, 533, 536), (542, 594, 593, 538), (521, 525, 530, 528), (520, 580, 583, 523), (545, 549, 554, 552), (535, 590, 595, 541), (532, 588, 591, 537), (529, 586, 585, 526), (548, 598, 603, 555), (567, 564, 557, 560), (566, 610, 609, 562), (544, 596, 599, 547), (559, 606, 611, 565), (556, 604, 607, 561), (553, 602, 601, 550), (579, 576, 569, 572), (578, 618, 617, 574), (571, 614, 619, 577), (568, 612, 615, 573), (520, 521, 522), (523, 524, 525), (526, 527, 528), (529, 530, 531), (532, 533, 534), (535, 536, 537), (538, 539, 540), (541, 542, 543), (544, 545, 546), (547, 548, 549), (550, 551, 552), (553, 554, 555), (556, 557, 558), (559, 560, 561), (562, 563, 564), (565, 566, 567), (568, 569, 570), (571, 572, 573), (574, 575, 576), (577, 578, 579), (520, 523, 525, 521), (529, 526, 528, 530), (535, 541, 543, 536), (527, 522, 521, 528), (542, 538, 540, 543), (532, 537, 536, 533), (539, 534, 533, 540), (524, 531, 530, 525), (544, 547, 549, 545), (553, 550, 552, 554), (559, 565, 567, 560), (551, 546, 545, 552), (566, 562, 564, 567), (556, 561, 560, 557), (563, 558, 557, 564), (548, 555, 554, 549), (571, 577, 579, 572), (578, 574, 576, 579), (568, 573, 572, 569), (575, 570, 569, 576), (523, 583, 582, 524), (580, 520, 522, 581), (526, 585, 584, 527), (586, 529, 531, 587), (541, 595, 594, 542), (590, 535, 537, 591), (538, 593, 592, 539), (588, 532, 534, 589), (547, 599, 598, 548), (596, 544, 546, 597), (550, 601, 600, 551), (602, 553, 555, 603), (565, 611, 610, 566), (606, 559, 561, 607), (562, 609, 608, 563), (604, 556, 558, 605), (577, 619, 618, 578), (614, 571, 573, 615), (574, 617, 616, 575), (612, 568, 570, 613), (620, 621, 623, 622), (624, 626, 627, 625), (629, 640, 643, 631), (630, 633, 638, 636), (632, 642, 647, 639), (637, 646, 645, 634), (628, 629, 630), (631, 632, 633), (634, 635, 636), (637, 638, 639), (637, 634, 636, 638), (635, 628, 630, 636), (629, 631, 633, 630), (632, 639, 638, 633), (634, 645, 644, 635), (646, 637, 639, 647), (628, 641, 640, 629), (631, 643, 642, 632), (635, 644, 641, 628), (649, 660, 663, 651), (650, 653, 658, 656), (652, 662, 667, 659), (657, 666, 665, 654), (648, 649, 650), (651, 652, 653), (654, 655, 656), (657, 658, 659), (657, 654, 656, 658), (655, 648, 650, 656), (649, 651, 653, 650), (652, 659, 658, 653), (654, 665, 664, 655), (666, 657, 659, 667), (648, 661, 660, 649), (651, 663, 662, 652), (655, 664, 661, 648), (669, 680, 683, 671), (670, 673, 678, 676), (672, 682, 687, 679), (677, 686, 685, 674), (668, 669, 670), (671, 672, 673), (674, 675, 676), (677, 678, 679), (677, 674, 676, 678), (675, 668, 670, 676), (669, 671, 673, 670), (672, 679, 678, 673), (674, 685, 684, 675), (686, 677, 679, 687), (668, 681, 680, 669), (671, 683, 682, 672), (675, 684, 681, 668), (689, 700, 703, 691), (690, 693, 698, 696), (692, 702, 707, 699), (697, 706, 705, 694), (688, 689, 690), (691, 692, 693), (694, 695, 696), (697, 698, 699), (697, 694, 696, 698), (695, 688, 690, 696), (689, 691, 693, 690), (692, 699, 698, 693), (694, 705, 704, 695), (706, 697, 699, 707), (688, 701, 700, 689), (691, 703, 702, 692), (695, 704, 701, 688), (709, 720, 723, 711), (710, 713, 718, 716), (712, 722, 727, 719), (717, 726, 725, 714), (708, 709, 710), (711, 712, 713), (714, 715, 716), (717, 718, 719), (717, 714, 716, 718), (715, 708, 710, 716), (709, 711, 713, 710), (712, 719, 718, 713), (714, 725, 724, 715), (726, 717, 719, 727), (708, 721, 720, 709), (711, 723, 722, 712), (715, 724, 721, 708), (729, 740, 743, 731), (730, 733, 738, 736), (732, 742, 747, 739), (737, 746, 745, 734), (728, 729, 730), (731, 732, 733), (734, 735, 736), (737, 738, 739), (737, 734, 736, 738), (735, 728, 730, 736), (729, 731, 733, 730), (732, 739, 738, 733), (734, 745, 744, 735), (746, 737, 739, 747), (728, 741, 740, 729), (731, 743, 742, 732), (735, 744, 741, 728), (749, 760, 763, 751), (750, 753, 758, 756), (752, 762, 767, 759), (757, 766, 765, 754), (748, 749, 750), (751, 752, 753), (754, 755, 756), (757, 758, 759), (757, 754, 756, 758), (755, 748, 750, 756), (749, 751, 753, 750), (752, 759, 758, 753), (754, 765, 764, 755), (766, 757, 759, 767), (748, 761, 760, 749), (751, 763, 762, 752), (755, 764, 761, 748), (769, 780, 783, 771), (770, 773, 778, 776), (772, 782, 787, 779), (777, 786, 785, 774), (768, 769, 770), (771, 772, 773), (774, 775, 776), (777, 778, 779), (777, 774, 776, 778), (775, 768, 770, 776), (769, 771, 773, 770), (772, 779, 778, 773), (774, 785, 784, 775), (786, 777, 779, 787), (768, 781, 780, 769), (771, 783, 782, 772), (775, 784, 781, 768), (789, 800, 803, 791), (790, 793, 798, 796), (792, 802, 807, 799), (797, 806, 805, 794), (788, 789, 790), (791, 792, 793), (794, 795, 796), (797, 798, 799), (797, 794, 796, 798), (795, 788, 790, 796), (789, 791, 793, 790), (792, 799, 798, 793), (794, 805, 804, 795), (806, 797, 799, 807), (788, 801, 800, 789), (791, 803, 802, 792), (795, 804, 801, 788), (809, 820, 823, 811), (810, 813, 818, 816), (812, 822, 827, 819), (817, 826, 825, 814), (808, 809, 810), (811, 812, 813), (814, 815, 816), (817, 818, 819), (817, 814, 816, 818), (815, 808, 810, 816), (809, 811, 813, 810), (812, 819, 818, 813), (814, 825, 824, 815), (826, 817, 819, 827), (808, 821, 820, 809), (811, 823, 822, 812), (815, 824, 821, 808), (829, 840, 843, 831), (830, 833, 838, 836), (832, 842, 847, 839), (837, 846, 845, 834), (828, 829, 830), (831, 832, 833), (834, 835, 836), (837, 838, 839), (837, 834, 836, 838), (835, 828, 830, 836), (829, 831, 833, 830), (832, 839, 838, 833), (834, 845, 844, 835), (846, 837, 839, 847), (828, 841, 840, 829), (831, 843, 842, 832), (835, 844, 841, 828), (849, 860, 863, 851), (850, 853, 858, 856), (852, 862, 867, 859), (857, 866, 865, 854), (848, 849, 850), (851, 852, 853), (854, 855, 856), (857, 858, 859), (857, 854, 856, 858), (855, 848, 850, 856), (849, 851, 853, 850), (852, 859, 858, 853), (854, 865, 864, 855), (866, 857, 859, 867), (848, 861, 860, 849), (851, 863, 862, 852), (855, 864, 861, 848), (868, 869, 871, 870), (870, 871, 873, 872), (872, 873, 875, 874), (874, 875, 877, 876), (876, 877, 879, 878), (878, 879, 881, 880), (880, 881, 883, 882), (882, 883, 885, 884), (884, 885, 627, 626), (622, 623, 869, 868)])
me_cube_001.use_remesh_preserve_volume = False
me_cube_001.use_remesh_preserve_attributes = False
me_cube_001.use_mirror_vertex_groups = False
me_cube_001.update()
me_cube = bpy.data.meshes.new('Cube')
me_cube.from_pydata([(-4.14, -0.15, 0.45), (4.14, -0.15, 0.45), (4.14, 0.15, -0.45), (-4.14, 0.15, -0.45), (4.14, 0.15, 0.45), (-4.14, 0.15, 0.45), (-1.975, -0.2, 0.45), (-1.975, -0.15, 0.5), (-2.025, -0.15, 0.45), (-1.975, 0.2, -0.45), (-1.975, 0.15, -0.5), (-2.025, 0.15, -0.45), (-1.975, 0.15, 0.5), (-1.975, 0.2, 0.45), (-2.025, 0.15, 0.45), (-0.075, -0.15, 0.5), (-0.075, -0.2, 0.45), (-0.025, -0.15, 0.45), (-0.025, 0.15, -0.45), (-0.075, 0.15, -0.5), (-0.075, 0.2, -0.45), (-0.075, 0.15, 0.5), (-0.025, 0.15, 0.45), (-0.075, 0.2, 0.45), (0.075, -0.2, 0.45), (0.075, -0.15, 0.5), (0.025, -0.15, 0.45), (0.075, 0.2, -0.45), (0.075, 0.15, -0.5), (0.025, 0.15, -0.45), (0.075, 0.15, 0.5), (0.075, 0.2, 0.45), (0.025, 0.15, 0.45), (1.975, -0.15, 0.5), (1.975, -0.2, 0.45), (2.025, -0.15, 0.45), (2.025, 0.15, -0.45), (1.975, 0.15, -0.5), (1.975, 0.2, -0.45), (1.975, 0.15, 0.5), (2.025, 0.15, 0.45), (1.975, 0.2, 0.45), (2.125, -0.2, 0.45), (2.125, -0.15, 0.5), (2.075, -0.15, 0.45), (2.125, 0.2, -0.45), (2.125, 0.15, -0.5), (2.075, 0.15, -0.45), (2.125, 0.15, 0.5), (2.125, 0.2, 0.45), (2.075, 0.15, 0.45), (4.025, -0.15, 0.5), (4.025, -0.2, 0.45), (4.075, -0.15, 0.45), (4.075, 0.15, -0.45), (4.025, 0.15, -0.5), (4.025, 0.2, -0.45), (4.025, 0.15, 0.5), (4.075, 0.15, 0.45), (4.025, 0.2, 0.45), (-4.025, -0.2, 0.45), (-4.025, -0.15, 0.5), (-4.075, -0.15, 0.45), (-4.025, 0.2, -0.45), (-4.025, 0.15, -0.5), (-4.075, 0.15, -0.45), (-4.025, 0.15, 0.5), (-4.025, 0.2, 0.45), (-4.075, 0.15, 0.45), (-2.125, -0.15, 0.5), (-2.125, -0.2, 0.45), (-2.075, -0.15, 0.45), (-2.075, 0.15, -0.45), (-2.125, 0.15, -0.5), (-2.125, 0.2, -0.45), (-2.125, 0.15, 0.5), (-2.075, 0.15, 0.45), (-2.125, 0.2, 0.45), (-3.199, -0.6745, 0.07501), (-3.174, -0.6995, 0.07501), (-3.175, -0.675, 0.1), (-2.426, -0.6995, 0.07501), (-2.401, -0.6745, 0.07501), (-2.425, -0.675, 0.1), (-3.174, -0.3005, 0.07501), (-3.199, -0.3255, 0.07501), (-3.175, -0.325, 0.1), (-2.426, -0.3005, 0.07501), (-2.425, -0.325, 0.1), (-2.401, -0.3255, 0.07501), (-3.326, -0.3005, 0.07501), (-3.325, -0.325, 0.1), (-3.301, -0.3255, 0.07501), (-4.099, -0.3255, 0.07501), (-4.075, -0.325, 0.1), (-4.074, -0.3005, 0.07501), (-3.326, -0.6995, 0.07501), (-3.301, -0.6745, 0.07501), (-3.325, -0.675, 0.1), (-4.099, -0.6745, 0.07501), (-4.074, -0.6995, 0.07501), (-4.075, -0.675, 0.1), (-1.374, -0.6995, 0.07501), (-1.375, -0.675, 0.1), (-1.399, -0.6745, 0.07501), (-0.6255, -0.6995, 0.07501), (-0.6005, -0.6745, 0.07501), (-0.625, -0.675, 0.1), (-1.374, -0.3005, 0.07501), (-1.399, -0.3255, 0.07501), (-1.375, -0.325, 0.1), (-0.6255, -0.3005, 0.07501), (-0.625, -0.325, 0.1), (-0.6005, -0.3255, 0.07501), (-1.526, -0.3005, 0.07501), (-1.525, -0.325, 0.1), (-1.501, -0.3255, 0.07501), (-2.299, -0.3255, 0.07501), (-2.275, -0.325, 0.1), (-2.274, -0.3005, 0.07501), (-1.526, -0.6995, 0.07501), (-1.501, -0.6745, 0.07501), (-1.525, -0.675, 0.1), (-2.299, -0.6745, 0.07501), (-2.274, -0.6995, 0.07501), (-2.275, -0.675, 0.1), (0.4255, -0.6995, 0.07501), (0.425, -0.675, 0.1), (0.4005, -0.6745, 0.07501), (1.174, -0.6995, 0.07501), (1.199, -0.6745, 0.07501), (1.175, -0.675, 0.1), (0.4255, -0.3005, 0.07501), (0.4005, -0.3255, 0.07501), (0.425, -0.325, 0.1), (1.174, -0.3005, 0.07501), (1.175, -0.325, 0.1), (1.199, -0.3255, 0.07501), (0.2745, -0.3005, 0.07501), (0.275, -0.325, 0.1), (0.2995, -0.3255, 0.07501), (-0.4995, -0.3255, 0.07501), (-0.475, -0.325, 0.1), (-0.4745, -0.3005, 0.07501), (0.2745, -0.6995, 0.07501), (0.2995, -0.6745, 0.07501), (0.275, -0.675, 0.1), (-0.4995, -0.6745, 0.07501), (-0.4745, -0.6995, 0.07501), (-0.475, -0.675, 0.1), (2.226, -0.6995, 0.07501), (2.225, -0.675, 0.1), (2.201, -0.6745, 0.07501), (2.974, -0.6995, 0.07501), (2.999, -0.6745, 0.07501), (2.975, -0.675, 0.1), (2.226, -0.3005, 0.07501), (2.201, -0.3255, 0.07501), (2.225, -0.325, 0.1), (2.974, -0.3005, 0.07501), (2.975, -0.325, 0.1), (2.999, -0.3255, 0.07501), (2.074, -0.3005, 0.07501), (2.075, -0.325, 0.1), (2.099, -0.3255, 0.07501), (1.301, -0.3255, 0.07501), (1.325, -0.325, 0.1), (1.326, -0.3005, 0.07501), (2.074, -0.6995, 0.07501), (2.099, -0.6745, 0.07501), (2.075, -0.675, 0.1), (1.301, -0.6745, 0.07501), (1.326, -0.6995, 0.07501), (1.325, -0.675, 0.1), (4.026, -0.6995, 0.07501), (4.025, -0.675, 0.1), (4.001, -0.6745, 0.07501), (4.774, -0.6995, 0.07501), (4.799, -0.6745, 0.07501), (4.775, -0.675, 0.1), (4.026, -0.3005, 0.07501), (4.001, -0.3255, 0.07501), (4.025, -0.325, 0.1), (4.774, -0.3005, 0.07501), (4.775, -0.325, 0.1), (4.799, -0.3255, 0.07501), (3.874, -0.3005, 0.07501), (3.875, -0.325, 0.1), (3.899, -0.3255, 0.07501), (3.101, -0.3255, 0.07501), (3.125, -0.325, 0.1), (3.126, -0.3005, 0.07501), (3.874, -0.6995, 0.07501), (3.899, -0.6745, 0.07501), (3.875, -0.675, 0.1), (3.101, -0.6745, 0.07501), (3.126, -0.6995, 0.07501), (3.125, -0.675, 0.1), (-3.599, -1.174, 0.07501), (-3.574, -1.199, 0.07501), (-3.575, -1.175, 0.1), (-2.826, -1.199, 0.07501), (-2.801, -1.174, 0.07501), (-2.825, -1.175, 0.1), (-3.574, -0.8005, 0.07501), (-3.599, -0.8255, 0.07501), (-3.575, -0.825, 0.1), (-2.826, -0.8005, 0.07501), (-2.825, -0.825, 0.1), (-2.801, -0.8255, 0.07501), (-3.726, -0.8005, 0.07501), (-3.725, -0.825, 0.1), (-3.701, -0.8255, 0.07501), (-4.499, -0.8255, 0.07501), (-4.475, -0.825, 0.1), (-4.474, -0.8005, 0.07501), (-3.726, -1.199, 0.07501), (-3.701, -1.174, 0.07501), (-3.725, -1.175, 0.1), (-4.499, -1.174, 0.07501), (-4.474, -1.199, 0.07501), (-4.475, -1.175, 0.1), (-1.774, -1.199, 0.07501), (-1.775, -1.175, 0.1), (-1.799, -1.174, 0.07501), (-1.026, -1.199, 0.07501), (-1.001, -1.174, 0.07501), (-1.025, -1.175, 0.1), (-1.774, -0.8005, 0.07501), (-1.799, -0.8255, 0.07501), (-1.775, -0.825, 0.1), (-1.026, -0.8005, 0.07501), (-1.025, -0.825, 0.1), (-1.001, -0.8255, 0.07501), (-1.926, -0.8005, 0.07501), (-1.925, -0.825, 0.1), (-1.901, -0.8255, 0.07501), (-2.699, -0.8255, 0.07501), (-2.675, -0.825, 0.1), (-2.674, -0.8005, 0.07501), (-1.926, -1.199, 0.07501), (-1.901, -1.174, 0.07501), (-1.925, -1.175, 0.1), (-2.699, -1.174, 0.07501), (-2.674, -1.199, 0.07501), (-2.675, -1.175, 0.1), (0.02553, -1.199, 0.07501), (0.025, -1.175, 0.1), (0.0005206, -1.174, 0.07501), (0.7745, -1.199, 0.07501), (0.7995, -1.174, 0.07501), (0.775, -1.175, 0.1), (0.02553, -0.8005, 0.07501), (0.0005206, -0.8255, 0.07501), (0.025, -0.825, 0.1), (0.7745, -0.8005, 0.07501), (0.775, -0.825, 0.1), (0.7995, -0.8255, 0.07501), (-0.1255, -0.8005, 0.07501), (-0.125, -0.825, 0.1), (-0.1005, -0.8255, 0.07501), (-0.8995, -0.8255, 0.07501), (-0.875, -0.825, 0.1), (-0.8745, -0.8005, 0.07501), (-0.1255, -1.199, 0.07501), (-0.1005, -1.174, 0.07501), (-0.125, -1.175, 0.1), (-0.8995, -1.174, 0.07501), (-0.8745, -1.199, 0.07501), (-0.875, -1.175, 0.1), (1.826, -1.199, 0.07501), (1.825, -1.175, 0.1), (1.801, -1.174, 0.07501), (2.574, -1.199, 0.07501), (2.599, -1.174, 0.07501), (2.575, -1.175, 0.1), (1.826, -0.8005, 0.07501), (1.801, -0.8255, 0.07501), (1.825, -0.825, 0.1), (2.574, -0.8005, 0.07501), (2.575, -0.825, 0.1), (2.599, -0.8255, 0.07501), (1.674, -0.8005, 0.07501), (1.675, -0.825, 0.1), (1.699, -0.8255, 0.07501), (0.9005, -0.8255, 0.07501), (0.925, -0.825, 0.1), (0.9255, -0.8005, 0.07501), (1.674, -1.199, 0.07501), (1.699, -1.174, 0.07501), (1.675, -1.175, 0.1), (0.9005, -1.174, 0.07501), (0.9255, -1.199, 0.07501), (0.925, -1.175, 0.1), (3.626, -1.199, 0.07501), (3.625, -1.175, 0.1), (3.601, -1.174, 0.07501), (4.374, -1.199, 0.07501), (4.399, -1.174, 0.07501), (4.375, -1.175, 0.1), (3.626, -0.8005, 0.07501), (3.601, -0.8255, 0.07501), (3.625, -0.825, 0.1), (4.374, -0.8005, 0.07501), (4.375, -0.825, 0.1), (4.399, -0.8255, 0.07501), (3.474, -0.8005, 0.07501), (3.475, -0.825, 0.1), (3.499, -0.8255, 0.07501), (2.701, -0.8255, 0.07501), (2.725, -0.825, 0.1), (2.726, -0.8005, 0.07501), (3.474, -1.199, 0.07501), (3.499, -1.174, 0.07501), (3.475, -1.175, 0.1), (2.701, -1.174, 0.07501), (2.726, -1.199, 0.07501), (2.725, -1.175, 0.1), (-3.199, -1.674, 0.07501), (-3.174, -1.699, 0.07501), (-3.175, -1.675, 0.1), (-2.426, -1.699, 0.07501), (-2.401, -1.674, 0.07501), (-2.425, -1.675, 0.1), (-3.174, -1.301, 0.07501), (-3.199, -1.326, 0.07501), (-3.175, -1.325, 0.1), (-2.426, -1.301, 0.07501), (-2.425, -1.325, 0.1), (-2.401, -1.326, 0.07501), (-3.326, -1.301, 0.07501), (-3.325, -1.325, 0.1), (-3.301, -1.326, 0.07501), (-4.099, -1.326, 0.07501), (-4.075, -1.325, 0.1), (-4.074, -1.301, 0.07501), (-3.326, -1.699, 0.07501), (-3.301, -1.674, 0.07501), (-3.325, -1.675, 0.1), (-4.099, -1.674, 0.07501), (-4.074, -1.699, 0.07501), (-4.075, -1.675, 0.1), (-1.374, -1.699, 0.07501), (-1.375, -1.675, 0.1), (-1.399, -1.674, 0.07501), (-0.6255, -1.699, 0.07501), (-0.6005, -1.674, 0.07501), (-0.625, -1.675, 0.1), (-1.374, -1.301, 0.07501), (-1.399, -1.326, 0.07501), (-1.375, -1.325, 0.1), (-0.6255, -1.301, 0.07501), (-0.625, -1.325, 0.1), (-0.6005, -1.326, 0.07501), (-1.526, -1.301, 0.07501), (-1.525, -1.325, 0.1), (-1.501, -1.326, 0.07501), (-2.299, -1.326, 0.07501), (-2.275, -1.325, 0.1), (-2.274, -1.301, 0.07501), (-1.526, -1.699, 0.07501), (-1.501, -1.674, 0.07501), (-1.525, -1.675, 0.1), (-2.299, -1.674, 0.07501), (-2.274, -1.699, 0.07501), (-2.275, -1.675, 0.1), (0.4255, -1.699, 0.07501), (0.425, -1.675, 0.1), (0.4005, -1.674, 0.07501), (1.174, -1.699, 0.07501), (1.199, -1.674, 0.07501), (1.175, -1.675, 0.1), (0.4255, -1.301, 0.07501), (0.4005, -1.326, 0.07501), (0.425, -1.325, 0.1), (1.174, -1.301, 0.07501), (1.175, -1.325, 0.1), (1.199, -1.326, 0.07501), (0.2745, -1.301, 0.07501), (0.275, -1.325, 0.1), (0.2995, -1.326, 0.07501), (-0.4995, -1.326, 0.07501), (-0.475, -1.325, 0.1), (-0.4745, -1.301, 0.07501), (0.2745, -1.699, 0.07501), (0.2995, -1.674, 0.07501), (0.275, -1.675, 0.1), (-0.4995, -1.674, 0.07501), (-0.4745, -1.699, 0.07501), (-0.475, -1.675, 0.1), (2.226, -1.699, 0.07501), (2.225, -1.675, 0.1), (2.201, -1.674, 0.07501), (2.974, -1.699, 0.07501), (2.999, -1.674, 0.07501), (2.975, -1.675, 0.1), (2.226, -1.301, 0.07501), (2.201, -1.326, 0.07501), (2.225, -1.325, 0.1), (2.974, -1.301, 0.07501), (2.975, -1.325, 0.1), (2.999, -1.326, 0.07501), (2.074, -1.301, 0.07501), (2.075, -1.325, 0.1), (2.099, -1.326, 0.07501), (1.301, -1.326, 0.07501), (1.325, -1.325, 0.1), (1.326, -1.301, 0.07501), (2.074, -1.699, 0.07501), (2.099, -1.674, 0.07501), (2.075, -1.675, 0.1), (1.301, -1.674, 0.07501), (1.326, -1.699, 0.07501), (1.325, -1.675, 0.1), (4.026, -1.699, 0.07501), (4.025, -1.675, 0.1), (4.001, -1.674, 0.07501), (4.774, -1.699, 0.07501), (4.799, -1.674, 0.07501), (4.775, -1.675, 0.1), (4.026, -1.301, 0.07501), (4.001, -1.326, 0.07501), (4.025, -1.325, 0.1), (4.774, -1.301, 0.07501), (4.775, -1.325, 0.1), (4.799, -1.326, 0.07501), (3.874, -1.301, 0.07501), (3.875, -1.325, 0.1), (3.899, -1.326, 0.07501), (3.101, -1.326, 0.07501), (3.125, -1.325, 0.1), (3.126, -1.301, 0.07501), (3.874, -1.699, 0.07501), (3.899, -1.674, 0.07501), (3.875, -1.675, 0.1), (3.101, -1.674, 0.07501), (3.126, -1.699, 0.07501), (3.125, -1.675, 0.1), (-3.599, -2.174, 0.07501), (-3.574, -2.199, 0.07501), (-3.575, -2.175, 0.1), (-2.826, -2.199, 0.07501), (-2.801, -2.174, 0.07501), (-2.825, -2.175, 0.1), (-3.574, -1.801, 0.07501), (-3.599, -1.826, 0.07501), (-3.575, -1.825, 0.1), (-2.826, -1.801, 0.07501), (-2.825, -1.825, 0.1), (-2.801, -1.826, 0.07501), (-3.726, -1.801, 0.07501), (-3.725, -1.825, 0.1), (-3.701, -1.826, 0.07501), (-4.499, -1.826, 0.07501), (-4.475, -1.825, 0.1), (-4.474, -1.801, 0.07501), (-3.726, -2.199, 0.07501), (-3.701, -2.174, 0.07501), (-3.725, -2.175, 0.1), (-4.499, -2.174, 0.07501), (-4.474, -2.199, 0.07501), (-4.475, -2.175, 0.1), (-1.774, -2.199, 0.07501), (-1.775, -2.175, 0.1), (-1.799, -2.174, 0.07501), (-1.026, -2.199, 0.07501), (-1.001, -2.174, 0.07501), (-1.025, -2.175, 0.1), (-1.774, -1.801, 0.07501), (-1.799, -1.826, 0.07501), (-1.775, -1.825, 0.1), (-1.026, -1.801, 0.07501), (-1.025, -1.825, 0.1), (-1.001, -1.826, 0.07501), (-1.926, -1.801, 0.07501), (-1.925, -1.825, 0.1), (-1.901, -1.826, 0.07501), (-2.699, -1.826, 0.07501), (-2.675, -1.825, 0.1), (-2.674, -1.801, 0.07501), (-1.926, -2.199, 0.07501), (-1.901, -2.174, 0.07501), (-1.925, -2.175, 0.1), (-2.699, -2.174, 0.07501), (-2.674, -2.199, 0.07501), (-2.675, -2.175, 0.1), (0.02553, -2.199, 0.07501), (0.025, -2.175, 0.1), (0.0005206, -2.174, 0.07501), (0.7745, -2.199, 0.07501), (0.7995, -2.174, 0.07501), (0.775, -2.175, 0.1), (0.02553, -1.801, 0.07501), (0.0005206, -1.826, 0.07501), (0.025, -1.825, 0.1), (0.7745, -1.801, 0.07501), (0.775, -1.825, 0.1), (0.7995, -1.826, 0.07501), (-0.1255, -1.801, 0.07501), (-0.125, -1.825, 0.1), (-0.1005, -1.826, 0.07501), (-0.8995, -1.826, 0.07501), (-0.875, -1.825, 0.1), (-0.8745, -1.801, 0.07501), (-0.1255, -2.199, 0.07501), (-0.1005, -2.174, 0.07501), (-0.125, -2.175, 0.1), (-0.8995, -2.174, 0.07501), (-0.8745, -2.199, 0.07501), (-0.875, -2.175, 0.1), (1.826, -2.199, 0.07501), (1.825, -2.175, 0.1), (1.801, -2.174, 0.07501), (2.574, -2.199, 0.07501), (2.599, -2.174, 0.07501), (2.575, -2.175, 0.1), (1.826, -1.801, 0.07501), (1.801, -1.826, 0.07501), (1.825, -1.825, 0.1), (2.574, -1.801, 0.07501), (2.575, -1.825, 0.1), (2.599, -1.826, 0.07501), (1.674, -1.801, 0.07501), (1.675, -1.825, 0.1), (1.699, -1.826, 0.07501), (0.9005, -1.826, 0.07501), (0.925, -1.825, 0.1), (0.9255, -1.801, 0.07501), (1.674, -2.199, 0.07501), (1.699, -2.174, 0.07501), (1.675, -2.175, 0.1), (0.9005, -2.174, 0.07501), (0.9255, -2.199, 0.07501), (0.925, -2.175, 0.1), (3.626, -2.199, 0.07501), (3.625, -2.175, 0.1), (3.601, -2.174, 0.07501), (4.374, -2.199, 0.07501), (4.399, -2.174, 0.07501), (4.375, -2.175, 0.1), (3.626, -1.801, 0.07501), (3.601, -1.826, 0.07501), (3.625, -1.825, 0.1), (4.374, -1.801, 0.07501), (4.375, -1.825, 0.1), (4.399, -1.826, 0.07501), (3.474, -1.801, 0.07501), (3.475, -1.825, 0.1), (3.499, -1.826, 0.07501), (2.701, -1.826, 0.07501), (2.725, -1.825, 0.1), (2.726, -1.801, 0.07501), (3.474, -2.199, 0.07501), (3.499, -2.174, 0.07501), (3.475, -2.175, 0.1), (2.701, -2.174, 0.07501), (2.726, -2.199, 0.07501), (2.725, -2.175, 0.1), (-3.171, -0.6957, -0.1061), (-3.196, -0.6707, -0.1061), (-2.404, -0.6707, -0.1061), (-2.429, -0.6957, -0.1061), (-3.196, -0.3293, -0.1061), (-3.171, -0.3043, -0.1061), (-2.429, -0.3043, -0.1061), (-2.404, -0.3293, -0.1061), (-3.329, -0.3043, -0.1061), (-3.304, -0.3293, -0.1061), (-4.096, -0.3293, -0.1061), (-4.071, -0.3043, -0.1061), (-3.304, -0.6707, -0.1061), (-3.329, -0.6957, -0.1061), (-4.071, -0.6957, -0.1061), (-4.096, -0.6707, -0.1061), (-1.371, -0.6957, -0.1061), (-1.396, -0.6707, -0.1061), (-0.6043, -0.6707, -0.1061), (-0.6293, -0.6957, -0.1061), (-1.396, -0.3293, -0.1061), (-1.371, -0.3043, -0.1061), (-0.6293, -0.3043, -0.1061), (-0.6043, -0.3293, -0.1061), (-1.529, -0.3043, -0.1061), (-1.504, -0.3293, -0.1061), (-2.296, -0.3293, -0.1061), (-2.271, -0.3043, -0.1061), (-1.504, -0.6707, -0.1061), (-1.529, -0.6957, -0.1061), (-2.271, -0.6957, -0.1061), (-2.296, -0.6707, -0.1061), (0.4293, -0.6957, -0.1061), (0.4043, -0.6707, -0.1061), (1.196, -0.6707, -0.1061), (1.171, -0.6957, -0.1061), (0.4043, -0.3293, -0.1061), (0.4293, -0.3043, -0.1061), (1.171, -0.3043, -0.1061), (1.196, -0.3293, -0.1061), (0.2707, -0.3043, -0.1061), (0.2957, -0.3293, -0.1061), (-0.4957, -0.3293, -0.1061), (-0.4707, -0.3043, -0.1061), (0.2957, -0.6707, -0.1061), (0.2707, -0.6957, -0.1061), (-0.4707, -0.6957, -0.1061), (-0.4957, -0.6707, -0.1061), (2.229, -0.6957, -0.1061), (2.204, -0.6707, -0.1061), (2.996, -0.6707, -0.1061), (2.971, -0.6957, -0.1061), (2.204, -0.3293, -0.1061), (2.229, -0.3043, -0.1061), (2.971, -0.3043, -0.1061), (2.996, -0.3293, -0.1061), (2.071, -0.3043, -0.1061), (2.096, -0.3293, -0.1061), (1.304, -0.3293, -0.1061), (1.329, -0.3043, -0.1061), (2.096, -0.6707, -0.1061), (2.071, -0.6957, -0.1061), (1.329, -0.6957, -0.1061), (1.304, -0.6707, -0.1061), (4.029, -0.6957, -0.1061), (4.004, -0.6707, -0.1061), (4.796, -0.6707, -0.1061), (4.771, -0.6957, -0.1061), (4.004, -0.3293, -0.1061), (4.029, -0.3043, -0.1061), (4.771, -0.3043, -0.1061), (4.796, -0.3293, -0.1061), (3.871, -0.3043, -0.1061), (3.896, -0.3293, -0.1061), (3.104, -0.3293, -0.1061), (3.129, -0.3043, -0.1061), (3.896, -0.6707, -0.1061), (3.871, -0.6957, -0.1061), (3.129, -0.6957, -0.1061), (3.104, -0.6707, -0.1061), (-3.571, -1.196, -0.1061), (-3.596, -1.171, -0.1061), (-2.804, -1.171, -0.1061), (-2.829, -1.196, -0.1061), (-3.596, -0.8293, -0.1061), (-3.571, -0.8043, -0.1061), (-2.829, -0.8043, -0.1061), (-2.804, -0.8293, -0.1061), (-3.729, -0.8043, -0.1061), (-3.704, -0.8293, -0.1061), (-4.496, -0.8293, -0.1061), (-4.471, -0.8043, -0.1061), (-3.704, -1.171, -0.1061), (-3.729, -1.196, -0.1061), (-4.471, -1.196, -0.1061), (-4.496, -1.171, -0.1061), (-1.771, -1.196, -0.1061), (-1.796, -1.171, -0.1061), (-1.004, -1.171, -0.1061), (-1.029, -1.196, -0.1061), (-1.796, -0.8293, -0.1061), (-1.771, -0.8043, -0.1061), (-1.029, -0.8043, -0.1061), (-1.004, -0.8293, -0.1061), (-1.929, -0.8043, -0.1061), (-1.904, -0.8293, -0.1061), (-2.696, -0.8293, -0.1061), (-2.671, -0.8043, -0.1061), (-1.904, -1.171, -0.1061), (-1.929, -1.196, -0.1061), (-2.671, -1.196, -0.1061), (-2.696, -1.171, -0.1061), (0.0293, -1.196, -0.1061), (0.00429, -1.171, -0.1061), (0.7957, -1.171, -0.1061), (0.7707, -1.196, -0.1061), (0.00429, -0.8293, -0.1061), (0.0293, -0.8043, -0.1061), (0.7707, -0.8043, -0.1061), (0.7957, -0.8293, -0.1061), (-0.1293, -0.8043, -0.1061), (-0.1043, -0.8293, -0.1061), (-0.8957, -0.8293, -0.1061), (-0.8707, -0.8043, -0.1061), (-0.1043, -1.171, -0.1061), (-0.1293, -1.196, -0.1061), (-0.8707, -1.196, -0.1061), (-0.8957, -1.171, -0.1061), (1.829, -1.196, -0.1061), (1.804, -1.171, -0.1061), (2.596, -1.171, -0.1061), (2.571, -1.196, -0.1061), (1.804, -0.8293, -0.1061), (1.829, -0.8043, -0.1061), (2.571, -0.8043, -0.1061), (2.596, -0.8293, -0.1061), (1.671, -0.8043, -0.1061), (1.696, -0.8293, -0.1061), (0.9043, -0.8293, -0.1061), (0.9293, -0.8043, -0.1061), (1.696, -1.171, -0.1061), (1.671, -1.196, -0.1061), (0.9293, -1.196, -0.1061), (0.9043, -1.171, -0.1061), (3.629, -1.196, -0.1061), (3.604, -1.171, -0.1061), (4.396, -1.171, -0.1061), (4.371, -1.196, -0.1061), (3.604, -0.8293, -0.1061), (3.629, -0.8043, -0.1061), (4.371, -0.8043, -0.1061), (4.396, -0.8293, -0.1061), (3.471, -0.8043, -0.1061), (3.496, -0.8293, -0.1061), (2.704, -0.8293, -0.1061), (2.729, -0.8043, -0.1061), (3.496, -1.171, -0.1061), (3.471, -1.196, -0.1061), (2.729, -1.196, -0.1061), (2.704, -1.171, -0.1061), (-3.171, -1.696, -0.1061), (-3.196, -1.671, -0.1061), (-2.404, -1.671, -0.1061), (-2.429, -1.696, -0.1061), (-3.196, -1.329, -0.1061), (-3.171, -1.304, -0.1061), (-2.429, -1.304, -0.1061), (-2.404, -1.329, -0.1061), (-3.329, -1.304, -0.1061), (-3.304, -1.329, -0.1061), (-4.096, -1.329, -0.1061), (-4.071, -1.304, -0.1061), (-3.304, -1.671, -0.1061), (-3.329, -1.696, -0.1061), (-4.071, -1.696, -0.1061), (-4.096, -1.671, -0.1061), (-1.371, -1.696, -0.1061), (-1.396, -1.671, -0.1061), (-0.6043, -1.671, -0.1061), (-0.6293, -1.696, -0.1061), (-1.396, -1.329, -0.1061), (-1.371, -1.304, -0.1061), (-0.6293, -1.304, -0.1061), (-0.6043, -1.329, -0.1061), (-1.529, -1.304, -0.1061), (-1.504, -1.329, -0.1061), (-2.296, -1.329, -0.1061), (-2.271, -1.304, -0.1061), (-1.504, -1.671, -0.1061), (-1.529, -1.696, -0.1061), (-2.271, -1.696, -0.1061), (-2.296, -1.671, -0.1061), (0.4293, -1.696, -0.1061), (0.4043, -1.671, -0.1061), (1.196, -1.671, -0.1061), (1.171, -1.696, -0.1061), (0.4043, -1.329, -0.1061), (0.4293, -1.304, -0.1061), (1.171, -1.304, -0.1061), (1.196, -1.329, -0.1061), (0.2707, -1.304, -0.1061), (0.2957, -1.329, -0.1061), (-0.4957, -1.329, -0.1061), (-0.4707, -1.304, -0.1061), (0.2957, -1.671, -0.1061), (0.2707, -1.696, -0.1061), (-0.4707, -1.696, -0.1061), (-0.4957, -1.671, -0.1061), (2.229, -1.696, -0.1061), (2.204, -1.671, -0.1061), (2.996, -1.671, -0.1061), (2.971, -1.696, -0.1061), (2.204, -1.329, -0.1061), (2.229, -1.304, -0.1061), (2.971, -1.304, -0.1061), (2.996, -1.329, -0.1061), (2.071, -1.304, -0.1061), (2.096, -1.329, -0.1061), (1.304, -1.329, -0.1061), (1.329, -1.304, -0.1061), (2.096, -1.671, -0.1061), (2.071, -1.696, -0.1061), (1.329, -1.696, -0.1061), (1.304, -1.671, -0.1061), (4.029, -1.696, -0.1061), (4.004, -1.671, -0.1061), (4.796, -1.671, -0.1061), (4.771, -1.696, -0.1061), (4.004, -1.329, -0.1061), (4.029, -1.304, -0.1061), (4.771, -1.304, -0.1061), (4.796, -1.329, -0.1061), (3.871, -1.304, -0.1061), (3.896, -1.329, -0.1061), (3.104, -1.329, -0.1061), (3.129, -1.304, -0.1061), (3.896, -1.671, -0.1061), (3.871, -1.696, -0.1061), (3.129, -1.696, -0.1061), (3.104, -1.671, -0.1061), (-3.571, -2.196, -0.1061), (-3.596, -2.171, -0.1061), (-2.804, -2.171, -0.1061), (-2.829, -2.196, -0.1061), (-3.596, -1.829, -0.1061), (-3.571, -1.804, -0.1061), (-2.829, -1.804, -0.1061), (-2.804, -1.829, -0.1061), (-3.729, -1.804, -0.1061), (-3.704, -1.829, -0.1061), (-4.496, -1.829, -0.1061), (-4.471, -1.804, -0.1061), (-3.704, -2.171, -0.1061), (-3.729, -2.196, -0.1061), (-4.471, -2.196, -0.1061), (-4.496, -2.171, -0.1061), (-1.771, -2.196, -0.1061), (-1.796, -2.171, -0.1061), (-1.004, -2.171, -0.1061), (-1.029, -2.196, -0.1061), (-1.796, -1.829, -0.1061), (-1.771, -1.804, -0.1061), (-1.029, -1.804, -0.1061), (-1.004, -1.829, -0.1061), (-1.929, -1.804, -0.1061), (-1.904, -1.829, -0.1061), (-2.696, -1.829, -0.1061), (-2.671, -1.804, -0.1061), (-1.904, -2.171, -0.1061), (-1.929, -2.196, -0.1061), (-2.671, -2.196, -0.1061), (-2.696, -2.171, -0.1061), (0.0293, -2.196, -0.1061), (0.00429, -2.171, -0.1061), (0.7957, -2.171, -0.1061), (0.7707, -2.196, -0.1061), (0.00429, -1.829, -0.1061), (0.0293, -1.804, -0.1061), (0.7707, -1.804, -0.1061), (0.7957, -1.829, -0.1061), (-0.1293, -1.804, -0.1061), (-0.1043, -1.829, -0.1061), (-0.8957, -1.829, -0.1061), (-0.8707, -1.804, -0.1061), (-0.1043, -2.171, -0.1061), (-0.1293, -2.196, -0.1061), (-0.8707, -2.196, -0.1061), (-0.8957, -2.171, -0.1061), (1.829, -2.196, -0.1061), (1.804, -2.171, -0.1061), (2.596, -2.171, -0.1061), (2.571, -2.196, -0.1061), (1.804, -1.829, -0.1061), (1.829, -1.804, -0.1061), (2.571, -1.804, -0.1061), (2.596, -1.829, -0.1061), (1.671, -1.804, -0.1061), (1.696, -1.829, -0.1061), (0.9043, -1.829, -0.1061), (0.9293, -1.804, -0.1061), (1.696, -2.171, -0.1061), (1.671, -2.196, -0.1061), (0.9293, -2.196, -0.1061), (0.9043, -2.171, -0.1061), (3.629, -2.196, -0.1061), (3.604, -2.171, -0.1061), (4.396, -2.171, -0.1061), (4.371, -2.196, -0.1061), (3.604, -1.829, -0.1061), (3.629, -1.804, -0.1061), (4.371, -1.804, -0.1061), (4.396, -1.829, -0.1061), (3.471, -1.804, -0.1061), (3.496, -1.829, -0.1061), (2.704, -1.829, -0.1061), (2.729, -1.804, -0.1061), (3.496, -2.171, -0.1061), (3.471, -2.196, -0.1061), (2.729, -2.196, -0.1061), (2.704, -2.171, -0.1061), (-4.1, -2.2, 1.955e-07), (4.1, -2.2, 1.955e-07), (-4.1, -0.2, 1.955e-07), (4.1, -0.2, 1.955e-07)], [], [(15, 21, 12, 7), (13, 23, 20, 9), (33, 39, 30, 25), (31, 41, 38, 27), (51, 57, 48, 43), (49, 59, 56, 45), (5, 4, 2, 3), (69, 75, 66, 61), (67, 77, 74, 63), (6, 7, 8), (9, 10, 11), (12, 13, 14), (15, 16, 17), (18, 19, 20), (21, 22, 23), (24, 25, 26), (27, 28, 29), (30, 31, 32), (33, 34, 35), (36, 37, 38), (39, 40, 41), (42, 43, 44), (45, 46, 47), (48, 49, 50), (51, 52, 53), (54, 55, 56), (57, 58, 59), (60, 61, 62), (63, 64, 65), (66, 67, 68), (69, 70, 71), (72, 73, 74), (75, 76, 77), (7, 12, 14, 8), (13, 9, 11, 14), (12, 21, 23, 13), (22, 18, 20, 23), (19, 10, 9, 20), (21, 15, 17, 22), (15, 7, 6, 16), (25, 30, 32, 26), (31, 27, 29, 32), (30, 39, 41, 31), (40, 36, 38, 41), (37, 28, 27, 38), (39, 33, 35, 40), (33, 25, 24, 34), (43, 48, 50, 44), (49, 45, 47, 50), (48, 57, 59, 49), (58, 54, 56, 59), (55, 46, 45, 56), (57, 51, 53, 58), (51, 43, 42, 52), (61, 66, 68, 62), (67, 63, 65, 68), (66, 75, 77, 67), (76, 72, 74, 77), (73, 64, 63, 74), (75, 69, 71, 76), (69, 61, 60, 70), (5, 0, 1, 4), (145, 602, 599, 140), (79, 558, 561, 81), (97, 570, 567, 92), (133, 594, 591, 128), (121, 586, 583, 116), (109, 578, 575, 104), (169, 618, 615, 164), (157, 610, 607, 152), (193, 634, 631, 188), (181, 626, 623, 176), (265, 682, 679, 260), (199, 638, 641, 201), (217, 650, 647, 212), (253, 674, 671, 248), (241, 666, 663, 236), (229, 658, 655, 224), (289, 698, 695, 284), (277, 690, 687, 272), (313, 714, 711, 308), (301, 706, 703, 296), (385, 762, 759, 380), (319, 718, 721, 321), (337, 730, 727, 332), (373, 754, 751, 368), (361, 746, 743, 356), (349, 738, 735, 344), (409, 778, 775, 404), (397, 770, 767, 392), (433, 794, 791, 428), (421, 786, 783, 416), (505, 842, 839, 500), (439, 798, 801, 441), (457, 810, 807, 452), (493, 834, 831, 488), (481, 826, 823, 476), (469, 818, 815, 464), (529, 858, 855, 524), (517, 850, 847, 512), (553, 874, 871, 548), (541, 866, 863, 536), (354, 742, 745, 359), (244, 668, 667, 240), (532, 860, 859, 528), (351, 740, 739, 348), (200, 203, 208, 206), (510, 846, 849, 513), (370, 752, 757, 377), (220, 652, 651, 216), (535, 539, 544, 542), (389, 386, 379, 382), (202, 640, 645, 209), (525, 856, 861, 531), (388, 764, 763, 384), (223, 227, 232, 230), (522, 854, 857, 527), (366, 750, 753, 369), (213, 648, 653, 219), (519, 852, 851, 516), (391, 395, 400, 398), (210, 646, 649, 215), (538, 864, 869, 545), (381, 760, 765, 387), (207, 644, 643, 204), (557, 554, 547, 550), (378, 758, 761, 383), (222, 654, 657, 225), (556, 876, 875, 552), (106, 576, 581, 113), (375, 756, 755, 372), (247, 251, 256, 254), (534, 862, 865, 537), (125, 122, 115, 118), (394, 768, 773, 401), (237, 664, 669, 243), (101, 98, 91, 94), (413, 410, 403, 406), (234, 662, 665, 239), (549, 872, 877, 555), (124, 588, 587, 120), (412, 780, 779, 408), (231, 660, 659, 228), (546, 870, 873, 551), (80, 83, 88, 86), (390, 766, 769, 393), (250, 672, 677, 257), (543, 868, 867, 540), (100, 572, 571, 96), (415, 419, 424, 422), (269, 266, 259, 262), (82, 560, 565, 89), (405, 776, 781, 411), (268, 684, 683, 264), (103, 107, 112, 110), (402, 774, 777, 407), (246, 670, 673, 249), (93, 568, 573, 99), (399, 772, 771, 396), (271, 275, 280, 278), (90, 566, 569, 95), (418, 784, 789, 425), (261, 680, 685, 267), (87, 564, 563, 84), (437, 434, 427, 430), (258, 678, 681, 263), (102, 574, 577, 105), (436, 796, 795, 432), (255, 676, 675, 252), (127, 131, 136, 134), (414, 782, 785, 417), (274, 688, 693, 281), (117, 584, 589, 123), (445, 802, 799, 438), (293, 290, 283, 286), (114, 582, 585, 119), (429, 792, 797, 435), (292, 700, 699, 288), (111, 580, 579, 108), (426, 790, 793, 431), (270, 686, 689, 273), (130, 592, 597, 137), (423, 788, 787, 420), (295, 299, 304, 302), (149, 146, 139, 142), (466, 816, 821, 473), (285, 696, 701, 291), (148, 604, 603, 144), (485, 482, 475, 478), (282, 694, 697, 287), (126, 590, 593, 129), (461, 458, 451, 454), (279, 692, 691, 276), (151, 155, 160, 158), (484, 828, 827, 480), (298, 704, 709, 305), (141, 600, 605, 147), (440, 443, 448, 446), (317, 314, 307, 310), (138, 598, 601, 143), (460, 812, 811, 456), (316, 716, 715, 312), (135, 596, 595, 132), (442, 800, 805, 449), (294, 702, 705, 297), (154, 608, 613, 161), (463, 467, 472, 470), (325, 722, 719, 318), (173, 170, 163, 166), (453, 808, 813, 459), (309, 712, 717, 315), (172, 620, 619, 168), (450, 806, 809, 455), (306, 710, 713, 311), (150, 606, 609, 153), (447, 804, 803, 444), (303, 708, 707, 300), (175, 179, 184, 182), (462, 814, 817, 465), (346, 736, 741, 353), (165, 616, 621, 171), (487, 491, 496, 494), (365, 362, 355, 358), (162, 614, 617, 167), (477, 824, 829, 483), (341, 338, 331, 334), (159, 612, 611, 156), (474, 822, 825, 479), (364, 748, 747, 360), (178, 624, 629, 185), (471, 820, 819, 468), (320, 323, 328, 326), (197, 194, 187, 190), (490, 832, 837, 497), (340, 732, 731, 336), (196, 636, 635, 192), (509, 506, 499, 502), (322, 720, 725, 329), (174, 622, 625, 177), (508, 844, 843, 504), (343, 347, 352, 350), (205, 642, 639, 198), (486, 830, 833, 489), (333, 728, 733, 339), (189, 632, 637, 195), (511, 515, 520, 518), (330, 726, 729, 335), (186, 630, 633, 191), (501, 840, 845, 507), (327, 724, 723, 324), (183, 628, 627, 180), (498, 838, 841, 503), (342, 734, 737, 345), (226, 656, 661, 233), (495, 836, 835, 492), (367, 371, 376, 374), (245, 242, 235, 238), (514, 848, 853, 521), (357, 744, 749, 363), (221, 218, 211, 214), (533, 530, 523, 526), (78, 79, 80), (81, 82, 83), (84, 85, 86), (87, 88, 89), (90, 91, 92), (93, 94, 95), (96, 97, 98), (99, 100, 101), (102, 103, 104), (105, 106, 107), (108, 109, 110), (111, 112, 113), (114, 115, 116), (117, 118, 119), (120, 121, 122), (123, 124, 125), (126, 127, 128), (129, 130, 131), (132, 133, 134), (135, 136, 137), (138, 139, 140), (141, 142, 143), (144, 145, 146), (147, 148, 149), (150, 151, 152), (153, 154, 155), (156, 157, 158), (159, 160, 161), (162, 163, 164), (165, 166, 167), (168, 169, 170), (171, 172, 173), (174, 175, 176), (177, 178, 179), (180, 181, 182), (183, 184, 185), (186, 187, 188), (189, 190, 191), (192, 193, 194), (195, 196, 197), (198, 199, 200), (201, 202, 203), (204, 205, 206), (207, 208, 209), (210, 211, 212), (213, 214, 215), (216, 217, 218), (219, 220, 221), (222, 223, 224), (225, 226, 227), (228, 229, 230), (231, 232, 233), (234, 235, 236), (237, 238, 239), (240, 241, 242), (243, 244, 245), (246, 247, 248), (249, 250, 251), (252, 253, 254), (255, 256, 257), (258, 259, 260), (261, 262, 263), (264, 265, 266), (267, 268, 269), (270, 271, 272), (273, 274, 275), (276, 277, 278), (279, 280, 281), (282, 283, 284), (285, 286, 287), (288, 289, 290), (291, 292, 293), (294, 295, 296), (297, 298, 299), (300, 301, 302), (303, 304, 305), (306, 307, 308), (309, 310, 311), (312, 313, 314), (315, 316, 317), (318, 319, 320), (321, 322, 323), (324, 325, 326), (327, 328, 329), (330, 331, 332), (333, 334, 335), (336, 337, 338), (339, 340, 341), (342, 343, 344), (345, 346, 347), (348, 349, 350), (351, 352, 353), (354, 355, 356), (357, 358, 359), (360, 361, 362), (363, 364, 365), (366, 367, 368), (369, 370, 371), (372, 373, 374), (375, 376, 377), (378, 379, 380), (381, 382, 383), (384, 385, 386), (387, 388, 389), (390, 391, 392), (393, 394, 395), (396, 397, 398), (399, 400, 401), (402, 403, 404), (405, 406, 407), (408, 409, 410), (411, 412, 413), (414, 415, 416), (417, 418, 419), (420, 421, 422), (423, 424, 425), (426, 427, 428), (429, 430, 431), (432, 433, 434), (435, 436, 437), (438, 439, 440), (441, 442, 443), (444, 445, 446), (447, 448, 449), (450, 451, 452), (453, 454, 455), (456, 457, 458), (459, 460, 461), (462, 463, 464), (465, 466, 467), (468, 469, 470), (471, 472, 473), (474, 475, 476), (477, 478, 479), (480, 481, 482), (483, 484, 485), (486, 487, 488), (489, 490, 491), (492, 493, 494), (495, 496, 497), (498, 499, 500), (501, 502, 503), (504, 505, 506), (507, 508, 509), (510, 511, 512), (513, 514, 515), (516, 517, 518), (519, 520, 521), (522, 523, 524), (525, 526, 527), (528, 529, 530), (531, 532, 533), (534, 535, 536), (537, 538, 539), (540, 541, 542), (543, 544, 545), (546, 547, 548), (549, 550, 551), (552, 553, 554), (555, 556, 557), (102, 105, 107, 103), (111, 108, 110, 112), (87, 84, 86, 88), (117, 123, 125, 118), (85, 78, 80, 86), (93, 99, 101, 94), (79, 81, 83, 80), (100, 96, 98, 101), (90, 95, 94, 91), (97, 92, 91, 98), (82, 89, 88, 83), (109, 104, 103, 110), (124, 120, 122, 125), (114, 119, 118, 115), (121, 116, 115, 122), (106, 113, 112, 107), (126, 129, 131, 127), (135, 132, 134, 136), (141, 147, 149, 142), (133, 128, 127, 134), (148, 144, 146, 149), (138, 143, 142, 139), (145, 140, 139, 146), (130, 137, 136, 131), (150, 153, 155, 151), (159, 156, 158, 160), (165, 171, 173, 166), (157, 152, 151, 158), (172, 168, 170, 173), (162, 167, 166, 163), (169, 164, 163, 170), (154, 161, 160, 155), (174, 177, 179, 175), (183, 180, 182, 184), (189, 195, 197, 190), (181, 176, 175, 182), (196, 192, 194, 197), (186, 191, 190, 187), (193, 188, 187, 194), (178, 185, 184, 179), (222, 225, 227, 223), (231, 228, 230, 232), (207, 204, 206, 208), (237, 243, 245, 238), (205, 198, 200, 206), (213, 219, 221, 214), (199, 201, 203, 200), (220, 216, 218, 221), (210, 215, 214, 211), (217, 212, 211, 218), (202, 209, 208, 203), (229, 224, 223, 230), (244, 240, 242, 245), (234, 239, 238, 235), (241, 236, 235, 242), (226, 233, 232, 227), (246, 249, 251, 247), (255, 252, 254, 256), (261, 267, 269, 262), (253, 248, 247, 254), (268, 264, 266, 269), (258, 263, 262, 259), (265, 260, 259, 266), (250, 257, 256, 251), (270, 273, 275, 271), (279, 276, 278, 280), (285, 291, 293, 286), (277, 272, 271, 278), (292, 288, 290, 293), (282, 287, 286, 283), (289, 284, 283, 290), (274, 281, 280, 275), (294, 297, 299, 295), (303, 300, 302, 304), (309, 315, 317, 310), (301, 296, 295, 302), (316, 312, 314, 317), (306, 311, 310, 307), (313, 308, 307, 314), (298, 305, 304, 299), (342, 345, 347, 343), (351, 348, 350, 352), (327, 324, 326, 328), (357, 363, 365, 358), (325, 318, 320, 326), (333, 339, 341, 334), (319, 321, 323, 320), (340, 336, 338, 341), (330, 335, 334, 331), (337, 332, 331, 338), (322, 329, 328, 323), (349, 344, 343, 350), (364, 360, 362, 365), (354, 359, 358, 355), (361, 356, 355, 362), (346, 353, 352, 347), (366, 369, 371, 367), (375, 372, 374, 376), (381, 387, 389, 382), (373, 368, 367, 374), (388, 384, 386, 389), (378, 383, 382, 379), (385, 380, 379, 386), (370, 377, 376, 371), (390, 393, 395, 391), (399, 396, 398, 400), (405, 411, 413, 406), (397, 392, 391, 398), (412, 408, 410, 413), (402, 407, 406, 403), (409, 404, 403, 410), (394, 401, 400, 395), (414, 417, 419, 415), (423, 420, 422, 424), (429, 435, 437, 430), (421, 416, 415, 422), (436, 432, 434, 437), (426, 431, 430, 427), (433, 428, 427, 434), (418, 425, 424, 419), (462, 465, 467, 463), (471, 468, 470, 472), (447, 444, 446, 448), (477, 483, 485, 478), (445, 438, 440, 446), (453, 459, 461, 454), (439, 441, 443, 440), (460, 456, 458, 461), (450, 455, 454, 451), (457, 452, 451, 458), (442, 449, 448, 443), (469, 464, 463, 470), (484, 480, 482, 485), (474, 479, 478, 475), (481, 476, 475, 482), (466, 473, 472, 467), (486, 489, 491, 487), (495, 492, 494, 496), (501, 507, 509, 502), (493, 488, 487, 494), (508, 504, 506, 509), (498, 503, 502, 499), (505, 500, 499, 506), (490, 497, 496, 491), (510, 513, 515, 511), (519, 516, 518, 520), (525, 531, 533, 526), (517, 512, 511, 518), (532, 528, 530, 533), (522, 527, 526, 523), (529, 524, 523, 530), (514, 521, 520, 515), (534, 537, 539, 535), (543, 540, 542, 544), (549, 555, 557, 550), (541, 536, 535, 542), (556, 552, 554, 557), (546, 551, 550, 547), (553, 548, 547, 554), (538, 545, 544, 539), (356, 743, 742, 354), (746, 361, 360, 747), (243, 669, 668, 244), (664, 237, 239, 665), (531, 861, 860, 532), (856, 525, 527, 857), (353, 741, 740, 351), (736, 346, 345, 737), (198, 639, 638, 199), (642, 205, 204, 643), (512, 847, 846, 510), (850, 517, 516, 851), (369, 753, 752, 370), (750, 366, 368, 751), (219, 653, 652, 220), (648, 213, 215, 649), (528, 859, 858, 529), (372, 755, 754, 373), (756, 375, 377, 757), (201, 641, 640, 202), (854, 522, 524, 855), (387, 765, 764, 388), (760, 381, 383, 761), (216, 651, 650, 217), (646, 210, 212, 647), (521, 853, 852, 519), (848, 514, 513, 849), (384, 763, 762, 385), (537, 865, 864, 538), (862, 534, 536, 863), (758, 378, 380, 759), (209, 645, 644, 207), (540, 867, 866, 541), (868, 543, 545, 869), (224, 655, 654, 222), (658, 229, 228, 659), (555, 877, 876, 556), (872, 549, 551, 873), (105, 577, 576, 106), (574, 102, 104, 575), (240, 667, 666, 241), (108, 579, 578, 109), (580, 111, 113, 581), (393, 769, 768, 394), (766, 390, 392, 767), (662, 234, 236, 663), (552, 875, 874, 553), (84, 563, 562, 85), (564, 87, 89, 565), (396, 771, 770, 397), (772, 399, 401, 773), (870, 546, 548, 871), (123, 589, 588, 124), (584, 117, 119, 585), (411, 781, 780, 412), (776, 405, 407, 777), (233, 661, 660, 231), (656, 226, 225, 657), (78, 559, 558, 79), (249, 673, 672, 250), (670, 246, 248, 671), (99, 573, 572, 100), (568, 93, 95, 569), (408, 779, 778, 409), (252, 675, 674, 253), (676, 255, 257, 677), (81, 561, 560, 82), (774, 402, 404, 775), (267, 685, 684, 268), (680, 261, 263, 681), (96, 571, 570, 97), (566, 90, 92, 567), (264, 683, 682, 265), (417, 785, 784, 418), (782, 414, 416, 783), (678, 258, 260, 679), (420, 787, 786, 421), (788, 423, 425, 789), (435, 797, 796, 436), (792, 429, 431, 793), (120, 587, 586, 121), (273, 689, 688, 274), (686, 270, 272, 687), (582, 114, 116, 583), (432, 795, 794, 433), (276, 691, 690, 277), (692, 279, 281, 693), (790, 426, 428, 791), (291, 701, 700, 292), (696, 285, 287, 697), (129, 593, 592, 130), (590, 126, 128, 591), (288, 699, 698, 289), (132, 595, 594, 133), (596, 135, 137, 597), (465, 817, 816, 466), (814, 462, 464, 815), (694, 282, 284, 695), (147, 605, 604, 148), (600, 141, 143, 601), (468, 819, 818, 469), (820, 471, 473, 821), (444, 803, 802, 445), (804, 447, 449, 805), (144, 603, 602, 145), (483, 829, 828, 484), (824, 477, 479, 825), (297, 705, 704, 298), (702, 294, 296, 703), (598, 138, 140, 599), (438, 799, 798, 439), (300, 707, 706, 301), (708, 303, 305, 709), (459, 813, 812, 460), (808, 453, 455, 809), (315, 717, 716, 316), (712, 309, 311, 713), (441, 801, 800, 442), (153, 609, 608, 154), (606, 150, 152, 607), (456, 811, 810, 457), (312, 715, 714, 313), (156, 611, 610, 157), (612, 159, 161, 613), (806, 450, 452, 807), (710, 306, 308, 711), (171, 621, 620, 172), (616, 165, 167, 617), (168, 619, 618, 169), (734, 342, 344, 735), (614, 162, 164, 615), (480, 827, 826, 481), (348, 739, 738, 349), (822, 474, 476, 823), (324, 723, 722, 325), (724, 327, 329, 725), (363, 749, 748, 364), (744, 357, 359, 745), (177, 625, 624, 178), (622, 174, 176, 623), (318, 719, 718, 319), (180, 627, 626, 181), (628, 183, 185, 629), (489, 833, 832, 490), (830, 486, 488, 831), (339, 733, 732, 340), (728, 333, 335, 729), (195, 637, 636, 196), (632, 189, 191, 633), (492, 835, 834, 493), (836, 495, 497, 837), (321, 721, 720, 322), (507, 845, 844, 508), (840, 501, 503, 841), (336, 731, 730, 337), (192, 635, 634, 193), (726, 330, 332, 727), (630, 186, 188, 631), (504, 843, 842, 505), (838, 498, 500, 839), (85, 562, 559, 78), (878, 879, 881, 880)])
me_cube.use_remesh_preserve_volume = False
me_cube.use_remesh_preserve_attributes = False
me_cube.use_mirror_vertex_groups = False
me_cube.update()

# ---- objects
ob_arch = bpy.data.objects.new('arch', me_cube_001)
ob_base = bpy.data.objects.new('base', me_cube)

# ---- transforms, parenting, visibility, modifiers, constraints
ob_arch.location = (0.0, 0.0, 0.0)
ob_arch.rotation_euler = (1.571, -0.0, -0.0)
ob_arch.lineart.crease_threshold = 0.0
ob_base.location = (0.0, 0.0, 0.0)
ob_base.rotation_euler = (1.571, -0.0, -0.0)
ob_base.lineart.crease_threshold = 0.0

# ---- collection membership
col_collection_1.objects.link(ob_arch)
col_collection_1.objects.link(ob_base)

# ---- scene / render settings (as saved in the file)
scene.frame_start = 1; scene.frame_end = 250; scene.frame_set(1)
scene.render.engine = 'BLENDER_EEVEE_NEXT'
scene.render.resolution_percentage = 50
scene.render.dither_intensity = 0.0
scene.cycles.use_denoising = False
scene.cycles.samples = 10
scene.cycles.sampling_pattern = 'TABULATED_SOBOL'
scene.cycles.light_sampling_threshold = 0.0
scene.cycles.use_adaptive_sampling = False
scene.cycles.use_light_tree = False
scene.cycles.blur_glossy = 0.0
scene.cycles.pixel_filter_type = 'GAUSSIAN'
scene.cycles.sample_clamp_indirect = 0.0
scene.view_settings.view_transform = 'Standard'
bpy.context.view_layer.update()

# ---- added for rendering (the .blend has no active camera and no usable light): camera, sun
cam_auto = bpy.data.cameras.new('AutoCamera')
cam_auto.lens = 50.0
cam_auto.sensor_width = 36.0
cam_auto.clip_end = 1000.0
ob_auto_camera = bpy.data.objects.new('AutoCamera', cam_auto)
scene.collection.objects.link(ob_auto_camera)
ob_auto_camera.location = (22.5286, -27.0343, 26.6729)
ob_auto_camera.rotation_euler = (1.09748, -7.21219e-08, 0.694738)
scene.camera = ob_auto_camera
light_auto_sun = bpy.data.lights.new('AutoSun', 'SUN')
light_auto_sun.energy = 3.0
light_auto_sun.angle = 0.0523599
ob_auto_sun = bpy.data.objects.new('AutoSun', light_auto_sun)
scene.collection.objects.link(ob_auto_sun)
ob_auto_sun.rotation_euler = (0.872665, 0.174533, 0.523599)
bpy.context.view_layer.update()
